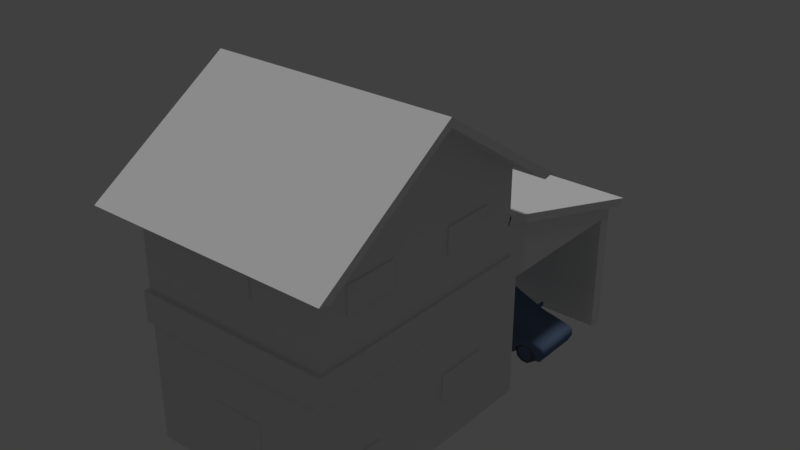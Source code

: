# Source: 37.blend  (saved by Blender 2.79.0; exported with 4.5.12 LTS)
import bpy
from mathutils import Matrix  # noqa: F401  (used for matrix-valued properties, if any)

bpy.ops.wm.read_factory_settings(use_empty=True)
scene = bpy.context.scene
scene.name = 'Scene'

# ---- collections
col_collection_1 = bpy.data.collections.new('Collection 1'); scene.collection.children.link(col_collection_1)

# ---- materials (node trees are filled in below, after node groups)
mat_material = bpy.data.materials.new('Material')
mat_material.alpha_threshold = 0.0
mat_material.use_transparent_shadow = False
mat_material.roughness = 0.5
mat_material.specular_intensity = 0.0
mat_material.line_color = (0.0, 0.0, 0.0, 1.0)
mat_material_001 = bpy.data.materials.new('Material.001')
mat_material_001.alpha_threshold = 0.0
mat_material_001.use_transparent_shadow = False
mat_material_001.roughness = 0.5
mat_lataria = bpy.data.materials.new('Lataria')
mat_lataria.alpha_threshold = 0.0
mat_lataria.use_transparent_shadow = False
mat_lataria.diffuse_color = (0.1309, 0.1915, 0.3068, 1.0)
mat_lataria.roughness = 0.5
mat_lataria.specular_intensity = 0.0
mat_pneu = bpy.data.materials.new('Pneu')
mat_pneu.alpha_threshold = 0.0
mat_pneu.use_transparent_shadow = False
mat_pneu.diffuse_color = (0.1251, 0.1093, 0.121, 1.0)
mat_pneu.roughness = 0.5
mat_pneu.specular_intensity = 0.0

# ---- material node trees

# ---- world
world_world = bpy.data.worlds.new('World'); scene.world = world_world
world_world.color = (0.05088, 0.05088, 0.05088)
world_world.use_sun_shadow = False
world_world.sun_shadow_jitter_overblur = 0.0
world_world.cycles.sampling_method = 'MANUAL'

# ---- lights
light_hemi = bpy.data.lights.new('Hemi', 'SUN')
light_hemi.transmission_factor = 0.0
light_hemi.angle = 0.1993
light_hemi.energy = 1.0
light_hemi.shadow_buffer_clip_start = 0.5
light_hemi.shadow_soft_size = 0.1
light_hemi.shadow_cascade_max_distance = 1000.0

# ---- meshes
me_cube = bpy.data.meshes.new('Cube')
me_cube.from_pydata([(6.488, 7.979, 0.0), (6.488, -7.979, 0.0), (-6.488, -7.979, 0.0), (-6.488, 7.979, 0.0), (6.488, 7.979, 16.01), (6.488, -7.979, 16.01), (-6.488, -7.979, 16.01), (-6.488, 7.979, 16.01), (6.488, 3.975, 0.0), (-6.488, 3.975, 0.0), (6.488, 3.975, 18.51), (-6.488, 3.975, 18.51), (6.488, -3.975, 0.0), (6.488, -3.975, 18.51), (-6.488, -3.975, 0.0), (-6.488, -3.975, 18.51), (6.488, 7.979, 9.064), (6.488, -7.979, 9.064), (-6.488, -7.979, 9.064), (-6.488, 7.979, 9.064), (-6.488, 3.975, 9.064), (6.488, 3.975, 9.064), (-6.488, -3.975, 9.064), (6.488, -3.975, 9.064), (0.0, 18.8, 0.0), (0.0, -7.979, 0.0), (-6.488, -7.979, 12.32), (-3.338e-06, -7.979, 16.01), (-1.431e-06, 8.909, 8.247), (-1.431e-06, 8.909, 0.0), (6.488, -7.979, 12.32), (-1.431e-06, -7.979, 9.064), (3.78e-06, 19.73, 0.0), (-6.488, 19.73, 0.0), (6.488, 19.73, 0.0), (6.488, 19.73, 9.064), (-6.488, 19.73, 9.064), (6.488, 7.979, 12.32), (3.78e-06, 19.73, 9.064), (-8.316, -8.838, 15.19), (8.137, -8.838, 15.19), (-8.316, 8.838, 15.19), (8.137, 8.838, 15.19), (-8.316, 0.0, 21.07), (8.137, 0.0, 21.07), (-8.316, 0.0, 21.62), (-8.316, -9.58, 15.34), (8.137, -9.58, 15.34), (8.137, 0.0, 21.62), (8.137, 9.58, 15.34), (-8.316, 9.58, 15.34), (6.488, 8.909, 0.0), (6.488, 8.909, 8.247), (-6.488, 8.909, 0.0), (-6.488, 8.909, 8.247), (6.488, 18.8, 0.0), (6.488, 18.8, 8.247), (-6.488, 18.8, 0.0), (-6.488, 18.8, 8.247), (-6.737, 7.847, 12.11), (6.559, 7.847, 12.11), (-6.737, 21.03, 8.408), (6.559, 21.03, 8.408), (-6.737, 21.51, 8.853), (-6.737, 8.002, 12.66), (6.559, 8.002, 12.66), (6.559, 21.51, 8.853), (0.0, 18.8, 8.247), (-6.488, 7.979, 12.32), (-6.488, 3.975, 12.32), (6.488, 3.975, 12.32), (-6.488, -3.975, 12.32), (6.488, -3.975, 12.32), (-2.271e-06, -7.979, 12.32), (1.431e-06, 7.979, 16.01), (1.431e-06, 7.979, 12.32), (-8.316, -4.79, 18.48), (8.137, -4.419, 18.13), (-6.488, 4.768e-07, 0.0), (-6.488, 0.0, 21.06), (6.488, -2.384e-07, 0.0), (6.488, -1.907e-06, 21.06), (6.488, -1.192e-06, 9.064), (-6.488, 4.768e-07, 9.064), (6.488, -1.431e-06, 12.32), (-6.488, 4.768e-07, 12.32), (-8.316, -4.419, 18.13), (6.488, -7.979, 15.81), (-6.488, -7.979, 15.81), (-6.488, 7.979, 15.81), (-6.488, -3.975, 15.81), (6.488, 3.975, 15.81), (-6.488, 3.975, 15.81), (6.488, -3.975, 15.81), (-2.804e-06, -7.979, 15.81), (6.488, 7.979, 15.81), (1.431e-06, 7.979, 15.81), (6.488, -1.669e-06, 15.81), (-6.488, 2.384e-07, 15.81), (6.488, 7.979, 6.206), (6.488, -7.979, 6.206), (-6.488, -7.979, 6.206), (-6.488, 7.979, 6.206), (6.488, 8.909, 6.206), (-6.488, 8.909, 6.206), (-6.488, 3.975, 6.206), (6.488, 3.975, 6.206), (-6.488, -3.975, 6.206), (6.488, -3.975, 6.206), (-1.431e-06, 8.909, 6.206), (-1.051e-06, -7.979, 6.206), (-6.488, 4.768e-07, 6.206), (6.488, -9.537e-07, 6.206), (3.244, -7.979, 0.0), (3.244, -7.979, 16.01), (3.244, -7.979, 9.064), (3.244, 19.73, 0.0), (3.244, 19.73, 9.064), (3.244, -7.979, 12.32), (3.244, 7.979, 16.01), (3.244, 7.979, 12.32), (-0.08925, 0.0, 21.62), (-0.08925, 9.58, 15.34), (-0.08925, -9.58, 15.34), (3.244, 7.979, 15.81), (3.244, -7.979, 15.81), (3.244, -7.979, 6.206), (-3.244, -7.979, 0.0), (-3.244, -7.979, 16.01), (-3.244, -7.979, 9.064), (-3.244, 19.73, 0.0), (-3.244, 19.73, 9.064), (-3.244, -7.979, 12.32), (-3.244, 7.979, 16.01), (-3.244, 7.979, 12.32), (-0.08925, 0.0, 21.07), (-0.08925, 8.838, 15.19), (-0.08925, -8.838, 15.19), (-3.244, 7.979, 15.81), (-3.244, -7.979, 15.81), (-3.244, -7.979, 6.206), (8.137, -4.79, 18.48), (-0.08925, -4.419, 18.13), (-0.08925, -4.79, 18.48), (8.137, 4.419, 18.13), (-8.316, 4.419, 18.13), (8.137, 4.79, 18.48), (-8.316, 4.79, 18.48), (-0.08925, 4.419, 18.13), (-0.08925, 4.79, 18.48), (-6.737, 14.44, 10.26), (6.559, 14.44, 10.26), (-6.737, 14.76, 10.76), (6.559, 14.76, 10.76), (-0.08925, 7.847, 12.11), (-0.08925, 21.03, 8.408), (-0.08925, 8.002, 12.66), (-0.08925, 21.51, 8.853), (-0.08925, 14.76, 10.76), (-0.08925, 14.44, 10.26), (-7.153e-07, 13.87, 8.247), (-6.488, 13.87, 9.064), (6.488, 13.87, 9.064), (-6.488, 13.87, 8.247), (6.488, 13.87, 8.247), (6.488, 13.87, 10.68), (-6.488, 13.87, 10.66), (-6.707, -8.23, 8.086), (-6.707, -8.23, 10.09), (-6.707, 8.076, 8.086), (-6.707, 8.076, 10.09), (6.647, -8.23, 8.086), (6.647, -8.23, 10.09), (6.647, 8.076, 8.086), (6.647, 8.076, 10.09)], [], [(92, 11, 7, 89), (98, 79, 11, 92), (88, 6, 15, 90), (97, 81, 13, 93), (112, 82, 23, 108), (101, 18, 22, 107), (111, 83, 20, 105), (17, 23, 72, 30), (105, 20, 19, 102), (140, 129, 18, 101), (140, 101, 2, 127), (126, 115, 31, 110), (129, 31, 73, 132), (115, 118, 73, 31), (95, 4, 10, 91), (87, 93, 13, 5), (100, 108, 23, 17), (139, 94, 27, 128), (125, 114, 27, 94), (56, 164, 160, 67), (131, 130, 33, 36), (60, 151, 153, 65), (104, 54, 28, 109), (117, 116, 32, 38), (36, 161, 166), (16, 162, 165, 37), (148, 136, 42, 144), (142, 135, 44, 77), (149, 146, 49, 122), (143, 141, 48, 121), (145, 43, 45, 147), (144, 42, 49, 146), (86, 39, 46, 76), (77, 44, 48, 141), (136, 41, 50, 122), (137, 40, 47, 123), (161, 36, 58, 163), (160, 164, 52, 28), (34, 35, 56, 55), (162, 16, 52, 164), (102, 19, 54, 104), (109, 28, 52, 103), (36, 33, 57, 58), (163, 160, 28, 54), (159, 155, 62, 151), (158, 153, 66, 157), (151, 62, 66, 153), (150, 59, 64, 152), (155, 61, 63, 157), (16, 37, 70, 21), (82, 84, 72, 23), (18, 26, 71, 22), (83, 85, 69, 20), (20, 69, 68, 19), (124, 95, 37, 120), (138, 96, 75, 134), (61, 150, 152, 63), (41, 145, 147, 50), (44, 144, 146, 48), (43, 145, 148, 135), (45, 121, 149, 147), (137, 142, 77, 40), (123, 47, 141, 143), (43, 86, 76, 45), (40, 77, 141, 47), (22, 71, 85, 83), (21, 70, 84, 82), (107, 22, 83, 111), (106, 21, 82, 112), (91, 10, 81, 97), (90, 15, 79, 98), (71, 90, 98, 85), (70, 91, 97, 84), (133, 74, 96, 138), (119, 4, 95, 124), (118, 125, 94, 73), (132, 73, 94, 139), (30, 72, 93, 87), (37, 95, 91, 70), (84, 97, 93, 72), (26, 88, 90, 71), (85, 98, 92, 69), (69, 92, 89, 68), (14, 107, 111, 78), (3, 102, 104, 53), (99, 0, 51, 103), (12, 108, 100, 1), (35, 34, 116, 117), (126, 110, 25, 113), (106, 8, 0, 99), (9, 105, 102, 3), (78, 111, 105, 9), (2, 101, 107, 14), (80, 112, 108, 12), (21, 106, 99, 16), (16, 99, 103, 52), (29, 109, 103, 51), (1, 100, 126, 113), (30, 87, 125, 118), (74, 119, 124, 96), (39, 86, 142, 137), (46, 123, 143, 76), (145, 41, 136, 148), (86, 43, 135, 142), (135, 148, 144, 44), (96, 124, 120, 75), (56, 67, 24, 55), (87, 5, 114, 125), (17, 30, 118, 115), (100, 17, 115, 126), (53, 104, 109, 29), (25, 110, 140, 127), (26, 132, 139, 88), (7, 133, 138, 89), (147, 149, 122, 50), (76, 143, 121, 45), (42, 136, 122, 49), (39, 137, 123, 46), (89, 138, 134, 68), (121, 48, 146, 149), (67, 58, 57, 24), (88, 139, 128, 6), (18, 129, 132, 26), (110, 31, 129, 140), (38, 32, 130, 131), (156, 65, 153, 158), (154, 159, 151, 60), (59, 150, 159, 154), (64, 156, 158, 152), (62, 155, 157, 66), (152, 158, 157, 63), (150, 61, 155, 159), (67, 160, 163, 58), (35, 162, 164, 56), (19, 161, 163, 54), (165, 162, 35), (166, 161, 19, 68), (167, 168, 170, 169), (169, 170, 174, 173), (173, 174, 172, 171), (171, 172, 168, 167), (169, 173, 171, 167), (174, 170, 168, 172), (8, 106, 112, 80)])
_uv = me_cube.uv_layers.new(name='UVMap')
_uv.uv.foreach_set('vector', [0.4325, 0.7856, 0.4325, 0.8911, 0.2768, 0.7934, 0.2768, 0.7856, 0.5844, 0.4518, 0.5844, 0.6573, 0.74, 0.5574, 0.74, 0.4518, 0.2768, 0.7864, 0.2768, 0.7943, 0.4325, 0.892, 0.4325, 0.7864, 0.5844, 0.4518, 0.5844, 0.6573, 0.74, 0.5574, 0.74, 0.4518, 0.808, 0.4518, 0.808, 0.6573, 0.5844, 0.6573, 0.5844, 0.4518, 0.2661, 0.7864, 0.2661, 0.9919, 0.4897, 0.9919, 0.4897, 0.7864, 0.808, 0.4518, 0.808, 0.6573, 0.5844, 0.6573, 0.5844, 0.4518, 0.2661, 0.7864, 0.4897, 0.7864, 0.4897, 0.9919, 0.2661, 0.9919, 0.4897, 0.7864, 0.4897, 0.9919, 0.2661, 0.9919, 0.2661, 0.7864, 0.4897, 0.7864, 0.4897, 0.9919, 0.2661, 0.9919, 0.2661, 0.7864, 0.4897, 0.9919, 0.2661, 0.9919, 0.2661, 0.7864, 0.4897, 0.7864, 0.8079, 0.4518, 0.8079, 0.6573, 0.5844, 0.6573, 0.5844, 0.4518, 0.5844, 0.4518, 0.8079, 0.4519, 0.8079, 0.6573, 0.5844, 0.6573, 0.8079, 0.4518, 0.808, 0.6573, 0.5844, 0.6573, 0.5844, 0.4518, 0.2768, 0.7864, 0.2768, 0.7943, 0.4324, 0.892, 0.4324, 0.7864, 0.2768, 0.7864, 0.4324, 0.7864, 0.4324, 0.892, 0.2768, 0.7943, 0.2661, 0.7864, 0.4897, 0.7864, 0.4897, 0.9919, 0.2661, 0.9919, 0.5844, 0.4518, 0.8079, 0.4518, 0.8079, 0.4746, 0.5844, 0.4746, 0.8079, 0.4518, 0.8079, 0.4746, 0.5844, 0.4746, 0.5844, 0.4518, 0.3025, 0.8144, 0.303, 0.9908, 0.1241, 0.9908, 0.1236, 0.8145, 0.1239, 0.9906, 0.1239, 0.8144, 0.3023, 0.8144, 0.3023, 0.9906, 0.5521, 0.7723, 0.6679, 0.7725, 0.6727, 0.7958, 0.5521, 0.7958, 0.3026, 0.8144, 0.3026, 0.9301, 0.1235, 0.9301, 0.1235, 0.8144, 0.1239, 0.9906, 0.1239, 0.8144, 0.3023, 0.8144, 0.3023, 0.9906, 0.3022, 0.8153, 0.1279, 0.8144, 0.1277, 0.8769, 0.1279, 0.8152, 0.3034, 0.8144, 0.3036, 0.8778, 0.1284, 0.9426, 0.1043, 0.9863, 0.01884, 0.9863, 0.01884, 0.8538, 0.1043, 0.8538, 0.1036, 0.9863, 0.01819, 0.9863, 0.01819, 0.8538, 0.1036, 0.8538, 0.7429, 0.9421, 0.5139, 0.9421, 0.5139, 0.7826, 0.7429, 0.7826, 0.7429, 0.7826, 0.5139, 0.7826, 0.5139, 0.9421, 0.7429, 0.9421, 0.7111, 0.7691, 0.532, 0.7707, 0.5175, 0.7927, 0.7168, 0.7927, 0.532, 0.7707, 0.7112, 0.7707, 0.7369, 0.7961, 0.5376, 0.7944, 0.532, 0.7707, 0.7112, 0.7707, 0.7369, 0.7961, 0.5376, 0.7944, 0.7312, 0.7707, 0.5521, 0.7723, 0.5376, 0.7944, 0.7369, 0.7944, 0.5521, 0.7723, 0.7063, 0.7723, 0.7063, 0.7961, 0.5521, 0.7961, 0.5521, 0.7723, 0.7063, 0.7723, 0.7063, 0.7961, 0.5521, 0.7961, 0.1235, 0.9768, 0.1235, 0.8144, 0.1554, 0.8402, 0.1554, 0.9768, 0.1236, 0.8145, 0.3025, 0.8144, 0.3031, 0.9908, 0.1241, 0.9908, 0.1636, 0.8675, 0.1636, 0.9896, 0.1272, 0.9741, 0.1272, 0.8675, 0.1599, 0.8144, 0.1599, 0.9777, 0.1279, 0.9519, 0.1279, 0.8144, 0.1599, 0.8144, 0.1599, 0.8936, 0.1235, 0.8709, 0.1235, 0.8144, 0.3026, 0.8144, 0.3026, 0.9301, 0.1235, 0.9301, 0.1235, 0.8144, 0.1235, 0.9435, 0.1235, 0.8144, 0.1599, 0.8144, 0.1599, 0.9209, 0.1236, 0.8145, 0.3025, 0.8144, 0.303, 0.9908, 0.1241, 0.9908, 0.1043, 0.9863, 0.01884, 0.9863, 0.01884, 0.8538, 0.1043, 0.8538, 0.7429, 0.9421, 0.5139, 0.9421, 0.5139, 0.7826, 0.7429, 0.7826, 0.5473, 0.7725, 0.6631, 0.7727, 0.6727, 0.7958, 0.5521, 0.7958, 0.6679, 0.7725, 0.5521, 0.7723, 0.5521, 0.7958, 0.6727, 0.7958, 0.6624, 0.7961, 0.5521, 0.7961, 0.5521, 0.7723, 0.6624, 0.7723, 0.2661, 0.7864, 0.2661, 0.9919, 0.4897, 0.9919, 0.4897, 0.7864, 0.808, 0.4518, 0.808, 0.6573, 0.5844, 0.6573, 0.5844, 0.4518, 0.2661, 0.7864, 0.2661, 0.9919, 0.4897, 0.9919, 0.4897, 0.7864, 0.808, 0.4518, 0.808, 0.6573, 0.5844, 0.6573, 0.5844, 0.4518, 0.4897, 0.7864, 0.4897, 0.9919, 0.2661, 0.9919, 0.2661, 0.7864, 0.4897, 0.9919, 0.2661, 0.9919, 0.2661, 0.7864, 0.4897, 0.7864, 0.8079, 0.6573, 0.5844, 0.6573, 0.5844, 0.4518, 0.8079, 0.4518, 0.6631, 0.7727, 0.5473, 0.7727, 0.5521, 0.7961, 0.6727, 0.7958, 0.711, 0.7708, 0.5319, 0.7724, 0.5376, 0.7961, 0.7369, 0.7961, 0.5521, 0.7723, 0.7312, 0.7707, 0.7369, 0.7944, 0.5376, 0.7944, 0.1043, 0.9863, 0.01884, 0.9863, 0.01884, 0.8538, 0.1043, 0.8538, 0.7429, 0.9421, 0.5139, 0.9421, 0.5139, 0.7826, 0.7429, 0.7826, 0.1036, 0.9863, 0.01819, 0.9863, 0.01819, 0.8538, 0.1036, 0.8538, 0.7429, 0.7826, 0.5139, 0.7826, 0.5139, 0.9421, 0.7429, 0.9421, 0.532, 0.7707, 0.7111, 0.7691, 0.7168, 0.7927, 0.5175, 0.7927, 0.711, 0.7708, 0.5319, 0.7724, 0.5376, 0.7961, 0.7369, 0.7961, 0.808, 0.4518, 0.808, 0.6573, 0.5844, 0.6573, 0.5844, 0.4518, 0.808, 0.4518, 0.808, 0.6573, 0.5844, 0.6573, 0.5844, 0.4518, 0.808, 0.4518, 0.808, 0.6573, 0.5844, 0.6573, 0.5844, 0.4518, 0.808, 0.4518, 0.808, 0.6573, 0.5844, 0.6573, 0.5844, 0.4518, 0.74, 0.4519, 0.74, 0.5574, 0.5843, 0.6573, 0.5844, 0.4518, 0.74, 0.4518, 0.74, 0.5574, 0.5844, 0.6573, 0.5844, 0.4518, 0.808, 0.4518, 0.8079, 0.6573, 0.5844, 0.6573, 0.5844, 0.4518, 0.808, 0.4518, 0.808, 0.6573, 0.5844, 0.6573, 0.5844, 0.4518, 0.8079, 0.4746, 0.5844, 0.4746, 0.5844, 0.4518, 0.8079, 0.4518, 0.4897, 0.8092, 0.2661, 0.8092, 0.2661, 0.7864, 0.4897, 0.7864, 0.8079, 0.4518, 0.8079, 0.6573, 0.5844, 0.6573, 0.5844, 0.4518, 0.5844, 0.4518, 0.8079, 0.4518, 0.8079, 0.6573, 0.5844, 0.6573, 0.2661, 0.7864, 0.4897, 0.7864, 0.4897, 0.9919, 0.2661, 0.9919, 0.2661, 0.7864, 0.2661, 0.9919, 0.4897, 0.9919, 0.4897, 0.7864, 0.808, 0.4518, 0.808, 0.6573, 0.5844, 0.6573, 0.5844, 0.4518, 0.2661, 0.7864, 0.2661, 0.9919, 0.4897, 0.9919, 0.4897, 0.7864, 0.808, 0.4518, 0.8079, 0.6573, 0.5844, 0.6573, 0.5844, 0.4518, 0.4897, 0.7864, 0.4897, 0.9919, 0.2661, 0.9919, 0.2661, 0.7864, 0.808, 0.4518, 0.808, 0.6573, 0.5844, 0.6573, 0.5844, 0.4518, 0.1599, 0.8144, 0.1599, 0.9002, 0.1235, 0.9002, 0.1235, 0.8144, 0.1272, 0.9533, 0.1272, 0.8675, 0.1636, 0.8675, 0.1636, 0.9533, 0.4897, 0.7864, 0.4897, 0.9919, 0.2661, 0.9919, 0.2661, 0.7864, 0.1239, 0.9906, 0.1239, 0.8144, 0.3022, 0.8144, 0.3023, 0.9906, 0.8079, 0.6573, 0.5844, 0.6573, 0.5844, 0.4518, 0.8079, 0.4518, 0.4897, 0.9919, 0.4897, 0.7864, 0.2661, 0.7864, 0.2661, 0.9919, 0.4897, 0.7864, 0.4897, 0.9919, 0.2661, 0.9919, 0.2661, 0.7864, 0.808, 0.4518, 0.808, 0.6573, 0.5844, 0.6573, 0.5844, 0.4518, 0.2661, 0.7864, 0.2661, 0.9919, 0.4897, 0.9919, 0.4897, 0.7864, 0.808, 0.4518, 0.808, 0.6573, 0.5844, 0.6573, 0.5844, 0.4518, 0.4897, 0.9919, 0.4897, 0.7864, 0.2661, 0.7864, 0.2661, 0.9919, 0.1272, 0.9467, 0.1272, 0.8675, 0.1636, 0.8675, 0.1636, 0.9241, 0.3026, 0.8144, 0.3026, 0.9908, 0.1234, 0.9908, 0.1234, 0.8144, 0.2661, 0.7864, 0.2661, 0.9919, 0.4897, 0.9919, 0.4897, 0.7864, 0.2661, 0.7864, 0.2661, 0.9919, 0.4897, 0.9919, 0.4897, 0.7864, 0.8079, 0.4746, 0.5844, 0.4746, 0.5844, 0.4518, 0.8079, 0.4518, 0.1036, 0.9863, 0.01819, 0.9863, 0.01819, 0.8538, 0.1036, 0.8538, 0.7429, 0.7826, 0.5139, 0.7826, 0.5139, 0.9421, 0.7429, 0.9421, 0.1036, 0.9863, 0.01819, 0.9863, 0.01819, 0.8538, 0.1036, 0.8538, 0.1043, 0.9863, 0.01884, 0.9863, 0.01884, 0.8538, 0.1043, 0.8538, 0.1036, 0.9863, 0.01819, 0.9863, 0.01819, 0.8538, 0.1036, 0.8538, 0.8079, 0.6573, 0.5844, 0.6573, 0.5844, 0.4518, 0.8079, 0.4518, 0.3028, 0.9906, 0.1239, 0.9906, 0.1235, 0.8144, 0.3025, 0.8144, 0.2661, 0.7864, 0.2661, 0.8092, 0.4897, 0.8092, 0.4897, 0.7864, 0.2661, 0.7864, 0.2661, 0.9919, 0.4897, 0.9919, 0.4897, 0.7864, 0.2661, 0.7864, 0.2661, 0.9919, 0.4897, 0.9919, 0.4897, 0.7864, 0.3026, 0.8144, 0.3026, 0.9908, 0.1234, 0.9908, 0.1234, 0.8144, 0.8079, 0.4518, 0.8079, 0.6573, 0.5844, 0.6573, 0.5844, 0.4518, 0.2661, 0.7864, 0.4897, 0.7864, 0.4897, 0.9919, 0.2661, 0.9919, 0.2661, 0.8092, 0.4897, 0.8092, 0.4897, 0.7864, 0.2661, 0.7864, 0.7429, 0.9421, 0.5139, 0.9421, 0.5139, 0.7826, 0.7429, 0.7826, 0.7429, 0.7826, 0.5139, 0.7826, 0.5139, 0.9421, 0.7429, 0.9421, 0.5521, 0.7723, 0.7063, 0.7723, 0.7063, 0.7961, 0.5521, 0.7961, 0.5521, 0.7723, 0.7063, 0.7723, 0.7063, 0.7961, 0.5521, 0.7961, 0.2661, 0.9919, 0.4897, 0.9919, 0.4897, 0.7864, 0.2661, 0.7864, 0.7429, 0.9421, 0.5139, 0.9421, 0.5139, 0.7826, 0.7429, 0.7826, 0.3028, 0.9906, 0.1239, 0.9906, 0.1235, 0.8144, 0.3025, 0.8144, 0.2661, 0.7864, 0.4897, 0.7864, 0.4897, 0.8092, 0.2661, 0.8092, 0.2661, 0.7864, 0.4897, 0.7865, 0.4897, 0.9919, 0.2661, 0.9919, 0.8079, 0.4518, 0.8079, 0.6573, 0.5844, 0.6573, 0.5844, 0.4518, 0.1239, 0.9906, 0.1239, 0.8144, 0.3023, 0.8144, 0.3023, 0.9906, 0.7429, 0.9421, 0.5139, 0.9421, 0.5139, 0.7826, 0.7429, 0.7826, 0.1043, 0.9863, 0.01884, 0.9863, 0.01884, 0.8538, 0.1043, 0.8538, 0.1043, 0.9863, 0.01884, 0.9863, 0.01884, 0.8538, 0.1043, 0.8538, 0.7429, 0.9421, 0.5139, 0.9421, 0.5139, 0.7826, 0.7429, 0.7826, 0.6624, 0.7961, 0.5521, 0.7961, 0.5521, 0.7723, 0.6624, 0.7723, 0.7429, 0.9421, 0.5139, 0.9421, 0.5139, 0.7826, 0.7429, 0.7826, 0.1043, 0.9863, 0.01884, 0.9863, 0.01884, 0.8538, 0.1043, 0.8538, 0.3025, 0.8144, 0.303, 0.9908, 0.1241, 0.9908, 0.1236, 0.8145, 0.1599, 0.8153, 0.1599, 0.9777, 0.1279, 0.9777, 0.1279, 0.8411, 0.1235, 0.9777, 0.1235, 0.8144, 0.1554, 0.8144, 0.1554, 0.9519, 0.1279, 0.8777, 0.1279, 0.8144, 0.3022, 0.8144, 0.3034, 0.8769, 0.3034, 0.8144, 0.1279, 0.8144, 0.1279, 0.9418, 0.1748, 0.8599, 0.1748, 0.8447, 0.2984, 0.8447, 0.2984, 0.8599, 0.1748, 0.8599, 0.1748, 0.8447, 0.2761, 0.8447, 0.2761, 0.8599, 0.2984, 0.8447, 0.2984, 0.8599, 0.1748, 0.8599, 0.1748, 0.8447, 0.2761, 0.8447, 0.2761, 0.8599, 0.1748, 0.8599, 0.1748, 0.8447, 0.2984, 0.8447, 0.2984, 0.946, 0.1748, 0.946, 0.1748, 0.8447, 0.2984, 0.8447, 0.2984, 0.946, 0.1748, 0.946, 0.1748, 0.8447, 0.808, 0.4518, 0.808, 0.6573, 0.5844, 0.6573, 0.5844, 0.4518])
me_cube.materials.append(mat_material)
me_cube.use_remesh_preserve_volume = False
me_cube.use_remesh_preserve_attributes = False
me_cube.use_mirror_vertex_groups = False
me_cube.update()
me_cube_002 = bpy.data.meshes.new('Cube.002')
me_cube_002.from_pydata([(88.16, -3.695, -0.811), (88.16, -3.695, 0.9982), (88.16, -2.003, -0.811), (88.16, -2.003, 0.9982), (86.16, -3.695, -0.811), (86.16, -3.695, 0.9982), (86.16, -2.003, -0.811), (86.16, -2.003, 0.9982), (87.49, -10.25, 0.7597), (87.49, -10.25, 1.569), (87.49, -7.667, 0.7597), (87.49, -7.667, 1.569), (85.95, -10.25, 0.7597), (85.95, -10.25, 1.569), (85.95, -7.667, 0.7597), (85.95, -7.667, 1.569), (87.49, -10.43, 5.204), (87.49, -10.43, 6.014), (87.49, -7.853, 5.204), (87.49, -7.853, 6.014), (85.95, -10.43, 5.204), (85.95, -10.43, 6.014), (85.95, -7.853, 5.204), (85.95, -7.853, 6.014), (87.49, -4.552, 5.204), (87.49, -4.552, 6.014), (87.49, -1.972, 5.204), (87.49, -1.972, 6.014), (85.95, -4.552, 5.204), (85.95, -4.552, 6.014), (85.95, -1.972, 5.204), (85.95, -1.972, 6.014), (159.3, -0.5841, 5.204), (159.3, -0.5841, 6.014), (128.2, -0.5841, 5.204), (128.2, -0.5841, 6.014), (159.3, -0.4567, 5.204), (159.3, -0.4567, 6.014), (128.2, -0.4567, 5.204), (128.2, -0.4567, 6.014), (159.3, -0.6392, 0.7469), (159.3, -0.6392, 1.556), (128.2, -0.6392, 0.7469), (128.2, -0.6392, 1.556), (159.3, -0.5119, 0.7469), (159.3, -0.5119, 1.556), (128.2, -0.5119, 0.7469), (128.2, -0.5119, 1.556), (169.7, -12.14, 5.267), (169.7, -12.14, 6.076), (138.6, -12.14, 5.267), (138.6, -12.14, 6.076), (169.7, -12.27, 5.267), (169.7, -12.27, 6.076), (138.6, -12.27, 5.267), (138.6, -12.27, 6.076), (190.1, -12.82, -0.8219), (190.1, -12.82, 0.9873), (169.7, -12.82, -0.8219), (169.7, -12.82, 0.9873), (190.1, -12.99, -0.8219), (190.1, -12.99, 0.9873), (169.7, -12.99, -0.8219), (169.7, -12.99, 0.9873)], [], [(10, 14, 15, 11), (2, 6, 7, 3), (6, 4, 5, 7), (4, 0, 1, 5), (7, 5, 1, 3), (14, 12, 13, 15), (12, 8, 9, 13), (10, 8, 12, 14), (15, 13, 9, 11), (18, 22, 23, 19), (22, 20, 21, 23), (20, 16, 17, 21), (18, 16, 20, 22), (23, 21, 17, 19), (26, 30, 31, 27), (30, 28, 29, 31), (28, 24, 25, 29), (26, 24, 28, 30), (31, 29, 25, 27), (34, 35, 39, 38), (38, 39, 37, 36), (36, 37, 33, 32), (34, 38, 36, 32), (39, 35, 33, 37), (42, 43, 47, 46), (46, 47, 45, 44), (44, 45, 41, 40), (42, 46, 44, 40), (47, 43, 41, 45), (50, 54, 55, 51), (54, 52, 53, 55), (52, 48, 49, 53), (50, 48, 52, 54), (55, 53, 49, 51), (58, 62, 63, 59), (62, 60, 61, 63), (60, 56, 57, 61), (63, 61, 57, 59)])
_uv = me_cube_002.uv_layers.new(name='UVMap')
_uv.uv.foreach_set('vector', [0.02109, 0.5436, 0.406, 0.5436, 0.406, 0.5202, 0.02109, 0.5202, 0.8215, 0.6589, 0.9951, 0.6589, 0.9951, 0.6422, 0.8215, 0.6422, 0.9906, 0.3058, 0.8268, 0.3058, 0.8268, 0.6263, 0.9906, 0.6263, 0.9951, 0.6422, 0.8215, 0.6422, 0.8215, 0.6589, 0.9951, 0.6589, 0.9951, 0.6589, 0.9951, 0.6422, 0.8215, 0.6422, 0.8215, 0.6589, 0.4096, 0.289, 0.02373, 0.289, 0.02373, 0.5005, 0.4096, 0.5005, 0.406, 0.5202, 0.02109, 0.5202, 0.02109, 0.5436, 0.406, 0.5436, 0.406, 0.5202, 0.02109, 0.5202, 0.02109, 0.5436, 0.406, 0.5436, 0.406, 0.5202, 0.02109, 0.5202, 0.02109, 0.5436, 0.406, 0.5436, 0.02109, 0.5436, 0.406, 0.5436, 0.406, 0.5202, 0.02109, 0.5202, 0.4096, 0.289, 0.02373, 0.289, 0.02373, 0.5005, 0.4096, 0.5005, 0.406, 0.5202, 0.02109, 0.5202, 0.02109, 0.5436, 0.406, 0.5436, 0.406, 0.5202, 0.02109, 0.5202, 0.02109, 0.5436, 0.406, 0.5436, 0.406, 0.5202, 0.02109, 0.5202, 0.02109, 0.5436, 0.406, 0.5436, 0.02109, 0.5436, 0.406, 0.5436, 0.406, 0.5202, 0.02109, 0.5202, 0.4096, 0.289, 0.02373, 0.289, 0.02373, 0.5005, 0.4096, 0.5005, 0.406, 0.5202, 0.02109, 0.5202, 0.02109, 0.5436, 0.406, 0.5436, 0.406, 0.5202, 0.02109, 0.5202, 0.02109, 0.5436, 0.406, 0.5436, 0.406, 0.5202, 0.02109, 0.5202, 0.02109, 0.5436, 0.406, 0.5436, 0.02109, 0.5436, 0.02109, 0.5202, 0.406, 0.5202, 0.406, 0.5436, 0.4096, 0.289, 0.4096, 0.5005, 0.02373, 0.5005, 0.02373, 0.289, 0.406, 0.5202, 0.406, 0.5436, 0.02109, 0.5436, 0.02109, 0.5202, 0.406, 0.5202, 0.406, 0.5436, 0.02109, 0.5436, 0.02109, 0.5202, 0.406, 0.5202, 0.406, 0.5436, 0.02109, 0.5436, 0.02109, 0.5202, 0.02109, 0.5436, 0.02109, 0.5202, 0.406, 0.5202, 0.406, 0.5436, 0.4096, 0.289, 0.4096, 0.5005, 0.02373, 0.5005, 0.02373, 0.289, 0.406, 0.5202, 0.406, 0.5436, 0.02109, 0.5436, 0.02109, 0.5202, 0.406, 0.5202, 0.406, 0.5436, 0.02109, 0.5436, 0.02109, 0.5202, 0.406, 0.5202, 0.406, 0.5436, 0.02109, 0.5436, 0.02109, 0.5202, 0.02109, 0.5436, 0.406, 0.5436, 0.406, 0.5202, 0.02109, 0.5202, 0.4096, 0.289, 0.02373, 0.289, 0.02373, 0.5005, 0.4096, 0.5005, 0.406, 0.5202, 0.02109, 0.5202, 0.02109, 0.5436, 0.406, 0.5436, 0.406, 0.5202, 0.02109, 0.5202, 0.02109, 0.5436, 0.406, 0.5436, 0.406, 0.5202, 0.02109, 0.5202, 0.02109, 0.5436, 0.406, 0.5436, 0.8215, 0.6589, 0.9951, 0.6589, 0.9951, 0.6422, 0.8215, 0.6422, 0.9906, 0.3058, 0.8268, 0.3058, 0.8268, 0.6263, 0.9906, 0.6263, 0.9951, 0.6422, 0.8215, 0.6422, 0.8215, 0.6589, 0.9951, 0.6589, 0.9951, 0.6589, 0.9951, 0.6422, 0.8215, 0.6422, 0.8215, 0.6589])
me_cube_002.materials.append(mat_material_001)
me_cube_002.use_remesh_preserve_volume = False
me_cube_002.use_remesh_preserve_attributes = False
me_cube_002.use_mirror_vertex_groups = False
me_cube_002.update()
me_cube_001 = bpy.data.meshes.new('Cube.001')
me_cube_001.from_pydata([(0.000976, -2.65, 0.5505), (0.000976, -2.315, 3.527), (0.000976, 0.07416, 0.5505), (0.000976, -4.827, 0.6691), (0.000976, -4.629, 2.257), (0.000976, 4.962, 1.781), (-1.46, -4.827, 0.6691), (-1.46, -4.629, 2.257), (-1.46, 4.962, 1.781), (0.000976, 2.798, 0.5505), (0.000976, 2.773, 2.24), (-1.46, 2.798, 0.5505), (-1.46, 2.773, 2.24), (0.000976, -4.435, 0.5505), (-1.46, -3.574, 2.588), (0.000976, -3.574, 2.588), (-1.46, -4.435, 0.5505), (0.000976, 0.8112, 3.353), (-1.197, 0.8112, 3.353), (0.000976, -4.93, 1.576), (0.000976, 5.145, 1.593), (-1.46, 5.145, 1.576), (-1.46, -4.93, 1.576), (-1.46, 2.798, 1.576), (-1.46, -4.435, 1.576), (0.000976, 4.106, 1.952), (-1.46, 4.886, 0.5978), (0.000976, 4.886, 0.5978), (-1.46, 4.106, 1.952), (-1.46, 4.581, 1.576), (-1.46, -2.65, 0.5505), (-1.46, -2.65, 2.64), (-1.197, -2.315, 3.527), (-1.46, -2.65, 1.576), (-0.9086, -2.808, 0.7642), (-0.9086, -2.948, 1.195), (-0.9086, -3.314, 1.46), (-0.9086, -3.766, 1.46), (-0.9086, -4.132, 1.195), (-0.9086, -4.272, 0.7642), (-0.9086, -4.132, 0.3339), (-0.9086, -3.766, 0.06795), (-0.9086, -3.314, 0.06795), (-0.9086, -2.948, 0.3339), (-1.395, -2.948, 1.195), (-1.395, -2.808, 0.7642), (-1.395, -3.314, 1.46), (-1.395, -3.766, 1.46), (-1.395, -4.132, 1.195), (-1.395, -4.272, 0.7642), (-1.395, -4.132, 0.3339), (-1.395, -3.766, 0.06795), (-1.395, -3.314, 0.06795), (-1.395, -2.948, 0.3339), (-1.419, -3.13, 1.062), (-1.419, -3.033, 0.7642), (-1.419, -3.383, 1.246), (-1.419, -3.697, 1.246), (-1.419, -3.95, 1.062), (-1.419, -4.047, 0.7642), (-1.419, -3.95, 0.4663), (-1.419, -3.697, 0.2821), (-1.419, -3.383, 0.2821), (-1.419, -3.13, 0.4663), (-1.152, -4.189, 1.235), (-1.152, -3.788, 1.527), (-1.152, -4.342, 0.7642), (-1.152, -4.189, 0.293), (-1.152, -3.788, 0.001751), (-1.152, -3.292, 0.001751), (-1.152, -2.891, 1.235), (-1.152, -2.738, 0.7642), (-1.152, -2.891, 0.293), (-1.152, -3.292, 1.527), (-1.338, -3.239, 0.5455), (-1.338, -3.425, 0.4104), (-1.338, -3.655, 0.4104), (-1.338, -3.841, 0.5455), (-1.338, -3.912, 0.7642), (-1.338, -3.841, 0.9829), (-1.338, -3.655, 1.118), (-1.338, -3.425, 1.118), (-1.338, -3.168, 0.7642), (-1.338, -3.239, 0.9829), (-1.338, -3.54, 0.7642), (-1.46, 0.07416, 0.5505), (0.000976, -0.6521, 3.574), (-1.46, 0.07416, 2.511), (-1.197, -0.6521, 3.574), (-1.46, 0.07416, 1.576), (-1.46, -3.287, 1.338), (-1.46, -2.714, 0.5505), (-1.46, -2.873, 1.037), (-1.46, -4.371, 0.5505), (-1.46, -3.799, 1.338), (-1.46, -4.213, 1.037), (-1.46, 3.939, 1.338), (-1.46, 4.512, 0.5505), (-1.46, 4.354, 1.037), (-1.46, 2.855, 0.5505), (-1.46, 3.427, 1.338), (-1.46, 3.013, 1.037), (0.000976, 5.171, 1.144), (-1.46, 5.171, 1.144), (-1.46, 4.581, 1.063), (-1.46, 4.433, 0.7939), (-1.46, -4.894, 1.089), (-1.46, -4.435, 1.063), (0.000976, -4.894, 1.089), (-1.46, -4.292, 0.7939), (0.0009759, 4.354, 1.037), (0.0009759, 2.855, 0.5505), (0.0009759, 3.939, 1.338), (0.0009759, 4.512, 0.5505), (0.0009759, 3.427, 1.338), (0.0009759, 4.433, 0.7939), (0.0009759, 3.013, 1.037), (0.0009759, -4.213, 1.037), (0.0009759, -2.714, 0.5505), (0.0009759, -3.799, 1.338), (0.0009759, -4.292, 0.7939), (0.0009759, -3.287, 1.338), (0.0009759, -4.371, 0.5505), (0.0009759, -2.873, 1.037), (-1.357, 2.362, 2.213), (-1.357, 2.362, 2.314), (-1.357, 2.49, 2.213), (-1.357, 2.49, 2.314), (-1.516, 2.373, 2.2), (-1.524, 2.37, 2.424), (-1.498, 2.49, 2.2), (-1.524, 2.482, 2.424), (-1.901, 2.482, 2.424), (-1.927, 2.49, 2.2), (-1.909, 2.373, 2.2), (-1.901, 2.37, 2.424), (-1.357, 2.362, 2.264), (-1.357, 2.49, 2.264), (-1.498, 2.49, 2.32), (-1.498, 2.362, 2.32), (-1.927, 2.49, 2.32), (-1.927, 2.362, 2.32), (-1.713, 2.42, 2.441), (-1.713, 2.548, 2.441), (-1.713, 2.548, 2.176), (-1.713, 2.42, 2.176), (-1.713, 2.434, 2.32), (-1.713, 2.548, 2.32), (-1.469, 2.49, 2.2), (-1.483, 2.484, 2.371), (-1.469, 2.362, 2.2), (-1.483, 2.368, 2.371), (-1.469, 2.362, 2.309), (-1.469, 2.49, 2.309), (-0.9086, -3.54, 0.7642), (-0.9086, 4.42, 0.7642), (-0.9086, 4.28, 1.195), (-0.9086, 3.914, 1.46), (-0.9086, 3.462, 1.46), (-0.9086, 3.096, 1.195), (-0.9086, 2.956, 0.7642), (-0.9086, 3.096, 0.3339), (-0.9086, 3.462, 0.06795), (-0.9086, 3.914, 0.06795), (-0.9086, 4.28, 0.3339), (-1.395, 4.28, 1.195), (-1.395, 4.42, 0.7642), (-1.395, 3.914, 1.46), (-1.395, 3.462, 1.46), (-1.395, 3.096, 1.195), (-1.395, 2.956, 0.7642), (-1.395, 3.096, 0.3339), (-1.395, 3.462, 0.06795), (-1.395, 3.914, 0.06795), (-1.395, 4.28, 0.3339), (-1.419, 4.098, 1.062), (-1.419, 4.195, 0.7642), (-1.419, 3.845, 1.246), (-1.419, 3.531, 1.246), (-1.419, 3.278, 1.062), (-1.419, 3.181, 0.7642), (-1.419, 3.278, 0.4663), (-1.419, 3.531, 0.2821), (-1.419, 3.845, 0.2821), (-1.419, 4.098, 0.4663), (-1.152, 3.039, 1.235), (-1.152, 3.44, 1.527), (-1.152, 2.886, 0.7642), (-1.152, 3.039, 0.293), (-1.152, 3.44, 0.001751), (-1.152, 3.936, 0.001751), (-1.152, 4.337, 1.235), (-1.152, 4.49, 0.7642), (-1.152, 4.337, 0.293), (-1.152, 3.936, 1.527), (-1.338, 3.989, 0.5455), (-1.338, 3.803, 0.4104), (-1.338, 3.573, 0.4104), (-1.338, 3.387, 0.5455), (-1.338, 3.316, 0.7642), (-1.338, 3.387, 0.9829), (-1.338, 3.573, 1.118), (-1.338, 3.803, 1.118), (-1.338, 4.06, 0.7642), (-1.338, 3.989, 0.9829), (-1.338, 3.688, 0.7642), (-0.9086, 3.688, 0.7642), (1.462, -4.827, 0.6691), (1.462, -4.629, 2.257), (1.462, 4.962, 1.781), (1.462, 2.798, 0.5505), (1.462, 2.773, 2.24), (1.462, -3.574, 2.588), (1.462, -4.435, 0.5505), (1.199, 0.8112, 3.353), (1.462, 5.145, 1.576), (1.462, -4.93, 1.576), (1.462, 2.798, 1.576), (1.462, -4.435, 1.576), (1.462, 4.886, 0.5978), (1.462, 4.106, 1.952), (1.462, 4.581, 1.576), (1.462, -2.65, 0.5505), (1.462, -2.65, 2.64), (1.199, -2.315, 3.527), (1.462, -2.65, 1.576), (0.9105, -2.808, 0.7642), (0.9105, -2.948, 1.195), (0.9105, -3.314, 1.46), (0.9105, -3.766, 1.46), (0.9105, -4.132, 1.195), (0.9105, -4.272, 0.7642), (0.9105, -4.132, 0.3339), (0.9105, -3.766, 0.06795), (0.9105, -3.314, 0.06795), (0.9105, -2.948, 0.3339), (1.397, -2.948, 1.195), (1.397, -2.808, 0.7642), (1.397, -3.314, 1.46), (1.397, -3.766, 1.46), (1.397, -4.132, 1.195), (1.397, -4.272, 0.7642), (1.397, -4.132, 0.3339), (1.397, -3.766, 0.06795), (1.397, -3.314, 0.06795), (1.397, -2.948, 0.3339), (1.421, -3.13, 1.062), (1.421, -3.033, 0.7642), (1.421, -3.383, 1.246), (1.421, -3.697, 1.246), (1.421, -3.95, 1.062), (1.421, -4.047, 0.7642), (1.421, -3.95, 0.4663), (1.421, -3.697, 0.2821), (1.421, -3.383, 0.2821), (1.421, -3.13, 0.4663), (1.154, -4.189, 1.235), (1.154, -3.788, 1.527), (1.154, -4.342, 0.7642), (1.154, -4.189, 0.293), (1.154, -3.788, 0.001751), (1.154, -3.292, 0.001751), (1.154, -2.891, 1.235), (1.154, -2.738, 0.7642), (1.154, -2.891, 0.293), (1.154, -3.292, 1.527), (1.34, -3.239, 0.5455), (1.34, -3.425, 0.4104), (1.34, -3.655, 0.4104), (1.34, -3.841, 0.5455), (1.34, -3.912, 0.7642), (1.34, -3.841, 0.9829), (1.34, -3.655, 1.118), (1.34, -3.425, 1.118), (1.34, -3.168, 0.7642), (1.34, -3.239, 0.9829), (1.34, -3.54, 0.7642), (1.462, 0.07416, 0.5505), (1.462, 0.07416, 2.511), (1.199, -0.6521, 3.574), (1.462, 0.07416, 1.576), (1.462, -3.287, 1.338), (1.462, -2.714, 0.5505), (1.462, -2.873, 1.037), (1.462, -4.371, 0.5505), (1.462, -3.799, 1.338), (1.462, -4.213, 1.037), (1.462, 3.939, 1.338), (1.462, 4.512, 0.5505), (1.462, 4.354, 1.037), (1.462, 2.855, 0.5505), (1.462, 3.427, 1.338), (1.462, 3.013, 1.037), (1.462, 5.171, 1.144), (1.462, 4.581, 1.063), (1.462, 4.433, 0.7939), (1.462, -4.894, 1.089), (1.462, -4.435, 1.063), (1.462, -4.292, 0.7939), (1.359, 2.362, 2.213), (1.359, 2.362, 2.314), (1.359, 2.49, 2.213), (1.359, 2.49, 2.314), (1.518, 2.373, 2.2), (1.526, 2.37, 2.424), (1.5, 2.49, 2.2), (1.526, 2.482, 2.424), (1.903, 2.482, 2.424), (1.929, 2.49, 2.2), (1.911, 2.373, 2.2), (1.903, 2.37, 2.424), (1.359, 2.362, 2.264), (1.359, 2.49, 2.264), (1.5, 2.49, 2.32), (1.5, 2.362, 2.32), (1.929, 2.49, 2.32), (1.929, 2.362, 2.32), (1.715, 2.42, 2.441), (1.715, 2.548, 2.441), (1.715, 2.548, 2.176), (1.715, 2.42, 2.176), (1.715, 2.434, 2.32), (1.715, 2.548, 2.32), (1.471, 2.49, 2.2), (1.485, 2.484, 2.371), (1.471, 2.362, 2.2), (1.485, 2.368, 2.371), (1.471, 2.362, 2.309), (1.471, 2.49, 2.309), (0.9105, -3.54, 0.7642), (0.9105, 4.42, 0.7642), (0.9105, 4.28, 1.195), (0.9105, 3.914, 1.46), (0.9105, 3.462, 1.46), (0.9105, 3.096, 1.195), (0.9105, 2.956, 0.7642), (0.9105, 3.096, 0.3339), (0.9105, 3.462, 0.06795), (0.9105, 3.914, 0.06795), (0.9105, 4.28, 0.3339), (1.397, 4.28, 1.195), (1.397, 4.42, 0.7642), (1.397, 3.914, 1.46), (1.397, 3.462, 1.46), (1.397, 3.096, 1.195), (1.397, 2.956, 0.7642), (1.397, 3.096, 0.3339), (1.397, 3.462, 0.06795), (1.397, 3.914, 0.06795), (1.397, 4.28, 0.3339), (1.421, 4.098, 1.062), (1.421, 4.195, 0.7642), (1.421, 3.845, 1.246), (1.421, 3.531, 1.246), (1.421, 3.278, 1.062), (1.421, 3.181, 0.7642), (1.421, 3.278, 0.4663), (1.421, 3.531, 0.2821), (1.421, 3.845, 0.2821), (1.421, 4.098, 0.4663), (1.154, 3.039, 1.235), (1.154, 3.44, 1.527), (1.154, 2.886, 0.7642), (1.154, 3.039, 0.293), (1.154, 3.44, 0.001751), (1.154, 3.936, 0.001751), (1.154, 4.337, 1.235), (1.154, 4.49, 0.7642), (1.154, 4.337, 0.293), (1.154, 3.936, 1.527), (1.34, 3.989, 0.5455), (1.34, 3.803, 0.4104), (1.34, 3.573, 0.4104), (1.34, 3.387, 0.5455), (1.34, 3.316, 0.7642), (1.34, 3.387, 0.9829), (1.34, 3.573, 1.118), (1.34, 3.803, 1.118), (1.34, 4.06, 0.7642), (1.34, 3.989, 0.9829), (1.34, 3.688, 0.7642), (0.9105, 3.688, 0.7642)], [], [(18, 88, 86, 17), (102, 103, 21, 20), (20, 21, 8, 5), (24, 22, 7, 14), (22, 19, 4, 7), (13, 3, 6, 16), (14, 7, 4, 15), (29, 23, 12, 28), (87, 88, 18, 12), (33, 24, 14, 31), (28, 12, 10, 25), (12, 18, 17, 10), (107, 106, 22, 24), (106, 108, 19, 22), (103, 104, 29, 21), (21, 29, 28, 8), (85, 30, 33, 89), (8, 28, 25, 5), (89, 33, 31, 87), (2, 0, 30, 85), (14, 32, 31), (88, 32, 1, 86), (34, 35, 154), (43, 34, 154), (50, 60, 61, 51), (47, 57, 58, 48), (45, 55, 54, 44), (51, 61, 62, 52), (48, 58, 59, 49), (44, 54, 56, 46), (52, 62, 63, 53), (49, 59, 60, 50), (46, 56, 57, 47), (53, 63, 55, 45), (65, 47, 48, 64), (63, 74, 82, 55), (56, 81, 80, 57), (64, 48, 49, 66), (59, 78, 77, 60), (62, 75, 74, 63), (66, 49, 50, 67), (54, 83, 81, 56), (67, 50, 51, 68), (58, 79, 78, 59), (68, 51, 52, 69), (71, 45, 44, 70), (61, 76, 75, 62), (69, 52, 53, 72), (70, 44, 46, 73), (72, 53, 45, 71), (73, 46, 47, 65), (55, 82, 83, 54), (36, 73, 65, 37), (43, 72, 71, 34), (35, 70, 73, 36), (42, 69, 72, 43), (34, 71, 70, 35), (41, 68, 69, 42), (40, 67, 68, 41), (39, 66, 67, 40), (38, 64, 66, 39), (37, 65, 64, 38), (57, 80, 79, 58), (60, 77, 76, 61), (83, 82, 84), (81, 83, 84), (80, 81, 84), (79, 80, 84), (78, 79, 84), (77, 78, 84), (76, 77, 84), (75, 76, 84), (74, 75, 84), (82, 74, 84), (9, 2, 85, 11), (23, 89, 87, 12), (15, 1, 32, 14), (11, 85, 89, 23), (31, 32, 88, 87), (109, 107, 24, 95), (92, 90, 33), (30, 91, 92, 33), (99, 11, 23, 101), (98, 96, 29), (104, 105, 98, 29), (94, 95, 24), (90, 94, 24, 33), (100, 101, 23), (96, 100, 23, 29), (26, 97, 105, 104), (102, 27, 26, 103), (16, 6, 106, 107), (93, 16, 107, 109), (3, 108, 106, 6), (26, 104, 103), (114, 116, 101, 100), (113, 115, 105, 97), (112, 114, 100, 96), (111, 9, 11, 99), (27, 113, 97, 26), (110, 112, 96, 98), (116, 111, 99, 101), (115, 110, 98, 105), (119, 117, 95, 94), (118, 123, 92, 91), (122, 13, 16, 93), (123, 121, 90, 92), (120, 122, 93, 109), (121, 119, 94, 90), (0, 118, 91, 30), (117, 120, 109, 95), (153, 138, 131, 149), (143, 132, 135, 142), (152, 136, 125, 151), (148, 150, 128, 130), (149, 151, 125, 127), (140, 141, 135, 132), (147, 140, 132, 143), (146, 141, 134, 145), (145, 134, 133, 144), (142, 135, 141, 146), (144, 133, 140, 147), (133, 134, 141, 140), (150, 124, 136, 152), (148, 130, 138, 153), (130, 144, 147, 138), (129, 142, 146, 139), (128, 145, 144, 130), (139, 146, 145, 128), (138, 147, 143, 131), (131, 143, 142, 129), (126, 148, 153, 137), (128, 150, 152, 139), (131, 129, 151, 149), (126, 124, 150, 148), (139, 152, 151, 129), (137, 153, 149, 127), (42, 43, 154), (41, 42, 154), (40, 41, 154), (39, 40, 154), (38, 39, 154), (37, 38, 154), (36, 37, 154), (35, 36, 154), (155, 156, 206), (164, 155, 206), (171, 181, 182, 172), (168, 178, 179, 169), (166, 176, 175, 165), (172, 182, 183, 173), (169, 179, 180, 170), (165, 175, 177, 167), (173, 183, 184, 174), (170, 180, 181, 171), (167, 177, 178, 168), (174, 184, 176, 166), (186, 168, 169, 185), (184, 195, 203, 176), (177, 202, 201, 178), (185, 169, 170, 187), (180, 199, 198, 181), (183, 196, 195, 184), (187, 170, 171, 188), (175, 204, 202, 177), (188, 171, 172, 189), (179, 200, 199, 180), (189, 172, 173, 190), (192, 166, 165, 191), (182, 197, 196, 183), (190, 173, 174, 193), (191, 165, 167, 194), (193, 174, 166, 192), (194, 167, 168, 186), (176, 203, 204, 175), (157, 194, 186, 158), (164, 193, 192, 155), (156, 191, 194, 157), (163, 190, 193, 164), (155, 192, 191, 156), (162, 189, 190, 163), (161, 188, 189, 162), (160, 187, 188, 161), (159, 185, 187, 160), (158, 186, 185, 159), (178, 201, 200, 179), (181, 198, 197, 182), (204, 203, 205), (202, 204, 205), (201, 202, 205), (200, 201, 205), (199, 200, 205), (198, 199, 205), (197, 198, 205), (196, 197, 205), (195, 196, 205), (203, 195, 205), (163, 164, 206), (162, 163, 206), (161, 162, 206), (160, 161, 206), (159, 160, 206), (158, 159, 206), (157, 158, 206), (156, 157, 206), (214, 17, 86, 279), (102, 20, 215, 293), (20, 5, 209, 215), (218, 212, 208, 216), (216, 208, 4, 19), (13, 213, 207, 3), (212, 15, 4, 208), (221, 220, 211, 217), (278, 211, 214, 279), (225, 223, 212, 218), (220, 25, 10, 211), (211, 10, 17, 214), (297, 218, 216, 296), (296, 216, 19, 108), (293, 215, 221, 294), (215, 209, 220, 221), (277, 280, 225, 222), (209, 5, 25, 220), (280, 278, 223, 225), (2, 277, 222, 0), (212, 223, 224), (279, 86, 1, 224), (226, 329, 227), (235, 329, 226), (242, 243, 253, 252), (239, 240, 250, 249), (237, 236, 246, 247), (243, 244, 254, 253), (240, 241, 251, 250), (236, 238, 248, 246), (244, 245, 255, 254), (241, 242, 252, 251), (238, 239, 249, 248), (245, 237, 247, 255), (257, 256, 240, 239), (255, 247, 274, 266), (248, 249, 272, 273), (256, 258, 241, 240), (251, 252, 269, 270), (254, 255, 266, 267), (258, 259, 242, 241), (246, 248, 273, 275), (259, 260, 243, 242), (250, 251, 270, 271), (260, 261, 244, 243), (263, 262, 236, 237), (253, 254, 267, 268), (261, 264, 245, 244), (262, 265, 238, 236), (264, 263, 237, 245), (265, 257, 239, 238), (247, 246, 275, 274), (228, 229, 257, 265), (235, 226, 263, 264), (227, 228, 265, 262), (234, 235, 264, 261), (226, 227, 262, 263), (233, 234, 261, 260), (232, 233, 260, 259), (231, 232, 259, 258), (230, 231, 258, 256), (229, 230, 256, 257), (249, 250, 271, 272), (252, 253, 268, 269), (275, 276, 274), (273, 276, 275), (272, 276, 273), (271, 276, 272), (270, 276, 271), (269, 276, 270), (268, 276, 269), (267, 276, 268), (266, 276, 267), (274, 276, 266), (9, 210, 277, 2), (217, 211, 278, 280), (15, 212, 224, 1), (210, 217, 280, 277), (223, 278, 279, 224), (298, 286, 218, 297), (283, 225, 281), (222, 225, 283, 282), (290, 292, 217, 210), (289, 221, 287), (294, 221, 289, 295), (285, 218, 286), (281, 225, 218, 285), (291, 217, 292), (287, 221, 217, 291), (219, 294, 295, 288), (102, 293, 219, 27), (213, 297, 296, 207), (284, 298, 297, 213), (3, 207, 296, 108), (219, 293, 294), (114, 291, 292, 116), (113, 288, 295, 115), (112, 287, 291, 114), (111, 290, 210, 9), (27, 219, 288, 113), (110, 289, 287, 112), (116, 292, 290, 111), (115, 295, 289, 110), (119, 285, 286, 117), (118, 282, 283, 123), (122, 284, 213, 13), (123, 283, 281, 121), (120, 298, 284, 122), (121, 281, 285, 119), (0, 222, 282, 118), (117, 286, 298, 120), (328, 324, 306, 313), (318, 317, 310, 307), (327, 326, 300, 311), (323, 305, 303, 325), (324, 302, 300, 326), (315, 307, 310, 316), (322, 318, 307, 315), (321, 320, 309, 316), (320, 319, 308, 309), (317, 321, 316, 310), (319, 322, 315, 308), (308, 315, 316, 309), (325, 327, 311, 299), (323, 328, 313, 305), (305, 313, 322, 319), (304, 314, 321, 317), (303, 305, 319, 320), (314, 303, 320, 321), (313, 306, 318, 322), (306, 304, 317, 318), (301, 312, 328, 323), (303, 314, 327, 325), (306, 324, 326, 304), (301, 323, 325, 299), (314, 304, 326, 327), (312, 302, 324, 328), (234, 329, 235), (233, 329, 234), (232, 329, 233), (231, 329, 232), (230, 329, 231), (229, 329, 230), (228, 329, 229), (227, 329, 228), (330, 381, 331), (339, 381, 330), (346, 347, 357, 356), (343, 344, 354, 353), (341, 340, 350, 351), (347, 348, 358, 357), (344, 345, 355, 354), (340, 342, 352, 350), (348, 349, 359, 358), (345, 346, 356, 355), (342, 343, 353, 352), (349, 341, 351, 359), (361, 360, 344, 343), (359, 351, 378, 370), (352, 353, 376, 377), (360, 362, 345, 344), (355, 356, 373, 374), (358, 359, 370, 371), (362, 363, 346, 345), (350, 352, 377, 379), (363, 364, 347, 346), (354, 355, 374, 375), (364, 365, 348, 347), (367, 366, 340, 341), (357, 358, 371, 372), (365, 368, 349, 348), (366, 369, 342, 340), (368, 367, 341, 349), (369, 361, 343, 342), (351, 350, 379, 378), (332, 333, 361, 369), (339, 330, 367, 368), (331, 332, 369, 366), (338, 339, 368, 365), (330, 331, 366, 367), (337, 338, 365, 364), (336, 337, 364, 363), (335, 336, 363, 362), (334, 335, 362, 360), (333, 334, 360, 361), (353, 354, 375, 376), (356, 357, 372, 373), (379, 380, 378), (377, 380, 379), (376, 380, 377), (375, 380, 376), (374, 380, 375), (373, 380, 374), (372, 380, 373), (371, 380, 372), (370, 380, 371), (378, 380, 370), (338, 381, 339), (337, 381, 338), (336, 381, 337), (335, 381, 336), (334, 381, 335), (333, 381, 334), (332, 381, 333), (331, 381, 332)])
me_cube_001.polygons.foreach_set('use_smooth', [True] * 410)
me_cube_001.polygons.foreach_set('material_index', [0, 0, 0, 0, 0, 0, 0, 0, 0, 0, 0, 0, 0, 0, 0, 0, 0, 0, 0, 0, 0, 0, 0, 0, 1, 1, 1, 1, 1, 1, 1, 1, 1, 1, 1, 0, 0, 1, 0, 0, 1, 0, 1, 0, 1, 1, 0, 1, 1, 1, 1, 0, 1, 1, 1, 1, 1, 1, 1, 1, 1, 1, 0, 0, 0, 0, 0, 0, 0, 0, 0, 0, 0, 0, 0, 0, 0, 0, 0, 0, 0, 0, 0, 0, 0, 0, 0, 0, 0, 0, 0, 0, 0, 0, 0, 0, 0, 0, 0, 0, 0, 0, 0, 0, 0, 0, 0, 0, 0, 0, 0, 0, 0, 0, 0, 0, 0, 0, 0, 0, 0, 0, 0, 0, 0, 0, 0, 0, 0, 0, 0, 0, 0, 0, 0, 0, 0, 0, 0, 0, 0, 0, 0, 0, 0, 0, 0, 1, 1, 1, 1, 1, 1, 1, 1, 1, 1, 1, 0, 0, 1, 0, 0, 1, 0, 1, 0, 1, 1, 0, 1, 1, 1, 1, 0, 1, 1, 1, 1, 1, 1, 1, 1, 1, 1, 0, 0, 0, 0, 0, 0, 0, 0, 0, 0, 0, 0, 0, 0, 0, 0, 0, 0, 0, 0, 0, 0, 0, 0, 0, 0, 0, 0, 0, 0, 0, 0, 0, 0, 0, 0, 0, 0, 0, 0, 0, 0, 0, 0, 1, 1, 1, 1, 1, 1, 1, 1, 1, 1, 1, 0, 0, 1, 0, 0, 1, 0, 1, 0, 1, 1, 0, 1, 1, 1, 1, 0, 1, 1, 1, 1, 1, 1, 1, 1, 1, 1, 0, 0, 0, 0, 0, 0, 0, 0, 0, 0, 0, 0, 0, 0, 0, 0, 0, 0, 0, 0, 0, 0, 0, 0, 0, 0, 0, 0, 0, 0, 0, 0, 0, 0, 0, 0, 0, 0, 0, 0, 0, 0, 0, 0, 0, 0, 0, 0, 0, 0, 0, 0, 0, 0, 0, 0, 0, 0, 0, 0, 0, 0, 0, 0, 0, 0, 0, 0, 0, 0, 0, 0, 0, 0, 0, 0, 0, 0, 0, 0, 0, 0, 0, 0, 0, 1, 1, 1, 1, 1, 1, 1, 1, 1, 1, 1, 0, 0, 1, 0, 0, 1, 0, 1, 0, 1, 1, 0, 1, 1, 1, 1, 0, 1, 1, 1, 1, 1, 1, 1, 1, 1, 1, 0, 0, 0, 0, 0, 0, 0, 0, 0, 0, 0, 0, 0, 0, 0, 0, 0, 0, 0, 0])
_uv = me_cube_001.uv_layers.new(name='UVMap')
_uv.uv.foreach_set('vector', [0.4718, 0.3474, 0.5674, 0.3474, 0.5674, 0.4151, 0.4718, 0.4151, 0.04209, 0.2224, 0.1247, 0.2224, 0.1247, 0.2504, 0.04208, 0.2515, 0.04208, 0.2515, 0.1247, 0.2504, 0.1247, 0.2666, 0.04211, 0.2668, 0.8071, 0.2069, 0.8392, 0.2069, 0.8197, 0.2509, 0.7514, 0.2723, 0.8583, 0.2061, 0.9409, 0.2061, 0.9409, 0.2542, 0.8583, 0.2542, 0.8165, 0.02875, 0.8398, 0.02875, 0.8398, 0.1079, 0.8165, 0.1079, 0.7764, 0.3325, 0.8479, 0.3325, 0.8479, 0.4151, 0.7764, 0.4151, 0.2245, 0.2069, 0.3397, 0.2069, 0.3414, 0.2498, 0.2552, 0.2312, 0.5158, 0.2673, 0.5626, 0.3376, 0.468, 0.3236, 0.3414, 0.2498, 0.6918, 0.2068, 0.8071, 0.2069, 0.7514, 0.2723, 0.6918, 0.2755, 0.2379, 0.3325, 0.326, 0.3325, 0.326, 0.4151, 0.2379, 0.4151, 0.326, 0.3325, 0.4718, 0.3474, 0.4718, 0.4151, 0.326, 0.4151, 0.8072, 0.1738, 0.8369, 0.1754, 0.8392, 0.2069, 0.8071, 0.2069, 0.8583, 0.1745, 0.9409, 0.1745, 0.9409, 0.2061, 0.8583, 0.2061, 0.1884, 0.179, 0.2245, 0.1738, 0.2245, 0.2069, 0.1905, 0.2069, 0.1905, 0.2069, 0.2245, 0.2069, 0.2552, 0.2312, 0.1999, 0.2202, 0.5158, 0.1405, 0.6918, 0.1406, 0.6918, 0.2068, 0.5158, 0.2068, 0.1814, 0.3325, 0.2379, 0.3325, 0.2379, 0.4151, 0.1814, 0.4151, 0.5158, 0.2068, 0.6918, 0.2068, 0.6918, 0.2755, 0.5158, 0.2673, 0.5079, 0.02875, 0.6632, 0.02875, 0.6632, 0.1079, 0.5079, 0.1079, 0.7514, 0.2723, 0.6701, 0.3347, 0.6918, 0.2755, 0.5674, 0.3474, 0.6749, 0.3474, 0.6749, 0.4151, 0.5674, 0.4151, 0.1553, 0.07685, 0.1424, 0.1166, 0.08773, 0.07685, 0.1424, 0.03711, 0.1553, 0.07685, 0.08773, 0.07685, 0.02301, 0.3757, 0.04289, 0.3693, 0.05989, 0.3927, 0.0476, 0.4096, 0.08739, 0.2871, 0.08738, 0.308, 0.05988, 0.317, 0.0476, 0.3001, 0.1518, 0.3757, 0.1319, 0.3693, 0.1319, 0.3403, 0.1518, 0.3339, 0.0476, 0.4096, 0.05989, 0.3927, 0.0874, 0.4016, 0.08739, 0.4225, 0.0476, 0.3001, 0.05988, 0.317, 0.04288, 0.3404, 0.02301, 0.3339, 0.1518, 0.3339, 0.1319, 0.3403, 0.1149, 0.317, 0.1272, 0.3001, 0.08739, 0.4225, 0.0874, 0.4016, 0.1149, 0.3927, 0.1272, 0.4096, 0.02301, 0.3339, 0.04288, 0.3404, 0.04289, 0.3693, 0.02301, 0.3757, 0.1272, 0.3001, 0.1149, 0.317, 0.08738, 0.308, 0.08739, 0.2871, 0.1272, 0.4096, 0.1149, 0.3927, 0.1319, 0.3693, 0.1518, 0.3757, 0.3407, 0.455, 0.3405, 0.4761, 0.2976, 0.476, 0.2978, 0.4549, 0.9553, 0.3909, 0.9469, 0.3791, 0.9592, 0.3621, 0.9729, 0.3667, 0.9553, 0.3126, 0.9467, 0.3242, 0.9267, 0.3178, 0.9269, 0.3034, 0.2978, 0.4549, 0.2976, 0.476, 0.2547, 0.4758, 0.255, 0.4547, 0.8808, 0.3368, 0.8945, 0.3414, 0.8946, 0.3624, 0.8808, 0.3667, 0.9269, 0.4001, 0.927, 0.3857, 0.9469, 0.3791, 0.9553, 0.3909, 0.255, 0.4547, 0.2547, 0.4758, 0.2119, 0.4757, 0.212, 0.4547, 0.9729, 0.3368, 0.9591, 0.3411, 0.9467, 0.3242, 0.9553, 0.3126, 0.212, 0.4547, 0.2119, 0.4757, 0.1691, 0.4758, 0.1689, 0.4549, 0.8984, 0.3126, 0.9068, 0.3243, 0.8945, 0.3414, 0.8808, 0.3368, 0.1689, 0.4549, 0.1691, 0.4758, 0.1257, 0.4774, 0.1228, 0.4556, 0.4694, 0.4553, 0.4692, 0.4765, 0.4263, 0.4763, 0.4265, 0.4552, 0.8984, 0.3909, 0.907, 0.3793, 0.927, 0.3857, 0.9269, 0.4001, 0.5587, 0.4543, 0.5566, 0.4774, 0.5123, 0.4767, 0.5126, 0.4551, 0.4265, 0.4552, 0.4263, 0.4763, 0.3834, 0.4762, 0.3836, 0.4551, 0.5126, 0.4551, 0.5123, 0.4767, 0.4692, 0.4765, 0.4694, 0.4553, 0.3836, 0.4551, 0.3834, 0.4762, 0.3405, 0.4761, 0.3407, 0.455, 0.9729, 0.3667, 0.9592, 0.3621, 0.9591, 0.3411, 0.9729, 0.3368, 0.3839, 0.434, 0.3836, 0.4551, 0.3407, 0.455, 0.341, 0.4339, 0.5124, 0.4342, 0.5126, 0.4551, 0.4694, 0.4553, 0.4696, 0.4343, 0.4267, 0.4341, 0.4265, 0.4552, 0.3836, 0.4551, 0.3839, 0.434, 0.5558, 0.4326, 0.5587, 0.4543, 0.5126, 0.4551, 0.5124, 0.4342, 0.4696, 0.4343, 0.4694, 0.4553, 0.4265, 0.4552, 0.4267, 0.4341, 0.1692, 0.4333, 0.1689, 0.4549, 0.1228, 0.4556, 0.1249, 0.4326, 0.2123, 0.4335, 0.212, 0.4547, 0.1689, 0.4549, 0.1692, 0.4333, 0.2552, 0.4336, 0.255, 0.4547, 0.212, 0.4547, 0.2123, 0.4335, 0.2981, 0.4338, 0.2978, 0.4549, 0.255, 0.4547, 0.2552, 0.4336, 0.341, 0.4339, 0.3407, 0.455, 0.2978, 0.4549, 0.2981, 0.4338, 0.9269, 0.3034, 0.9267, 0.3178, 0.9068, 0.3243, 0.8984, 0.3126, 0.8808, 0.3667, 0.8946, 0.3624, 0.907, 0.3793, 0.8984, 0.3909, 0.9591, 0.3411, 0.9592, 0.3621, 0.9269, 0.3517, 0.9467, 0.3242, 0.9591, 0.3411, 0.9269, 0.3517, 0.9267, 0.3178, 0.9467, 0.3242, 0.9269, 0.3517, 0.9068, 0.3243, 0.9267, 0.3178, 0.9269, 0.3517, 0.8945, 0.3414, 0.9068, 0.3243, 0.9269, 0.3517, 0.8946, 0.3624, 0.8945, 0.3414, 0.9269, 0.3517, 0.907, 0.3793, 0.8946, 0.3624, 0.9269, 0.3517, 0.927, 0.3857, 0.907, 0.3793, 0.9269, 0.3517, 0.9469, 0.3791, 0.927, 0.3857, 0.9269, 0.3517, 0.9592, 0.3621, 0.9469, 0.3791, 0.9269, 0.3517, 0.3526, 0.02875, 0.5079, 0.02875, 0.5079, 0.1079, 0.3526, 0.1079, 0.3397, 0.2069, 0.5158, 0.2068, 0.5158, 0.2673, 0.3414, 0.2498, 0.7764, 0.4151, 0.6749, 0.4151, 0.6749, 0.3474, 0.7764, 0.3325, 0.3397, 0.1406, 0.5158, 0.1405, 0.5158, 0.2068, 0.3397, 0.2069, 0.6918, 0.2755, 0.6701, 0.3347, 0.5626, 0.3376, 0.5158, 0.2673, 0.798, 0.1564, 0.8072, 0.1738, 0.8071, 0.2069, 0.7928, 0.1721, 0.7062, 0.172, 0.733, 0.1915, 0.6918, 0.2068, 0.6918, 0.1406, 0.696, 0.1406, 0.7062, 0.172, 0.6918, 0.2068, 0.336, 0.1406, 0.3397, 0.1406, 0.3397, 0.2069, 0.3258, 0.1721, 0.2392, 0.1721, 0.266, 0.1915, 0.2245, 0.2069, 0.2245, 0.1738, 0.2341, 0.1564, 0.2392, 0.1721, 0.2245, 0.2069, 0.766, 0.1915, 0.7928, 0.1721, 0.8071, 0.2069, 0.733, 0.1915, 0.766, 0.1915, 0.8071, 0.2069, 0.6918, 0.2068, 0.2991, 0.1915, 0.3258, 0.1721, 0.3397, 0.2069, 0.266, 0.1915, 0.2991, 0.1915, 0.3397, 0.2069, 0.2245, 0.2069, 0.2245, 0.1406, 0.2289, 0.1406, 0.2341, 0.1564, 0.2245, 0.1738, 0.04209, 0.2224, 0.04212, 0.1698, 0.1247, 0.1698, 0.1247, 0.2224, 0.8072, 0.1406, 0.8325, 0.1483, 0.8369, 0.1754, 0.8072, 0.1738, 0.8031, 0.1406, 0.8072, 0.1406, 0.8072, 0.1738, 0.798, 0.1564, 0.9409, 0.147, 0.9409, 0.1745, 0.8583, 0.1745, 0.8583, 0.147, 0.2245, 0.1406, 0.2245, 0.1738, 0.1884, 0.179, 0.291, 0.02875, 0.3202, 0.02875, 0.3202, 0.1079, 0.291, 0.1079, 0.2034, 0.02875, 0.218, 0.02875, 0.218, 0.1079, 0.2034, 0.1079, 0.2618, 0.02875, 0.291, 0.02875, 0.291, 0.1079, 0.2618, 0.1079, 0.3494, 0.02875, 0.3526, 0.02875, 0.3526, 0.1079, 0.3494, 0.1079, 0.1995, 0.02875, 0.2034, 0.02875, 0.2034, 0.1079, 0.1995, 0.1079, 0.2326, 0.02875, 0.2618, 0.02875, 0.2618, 0.1079, 0.2326, 0.1079, 0.3202, 0.02875, 0.3494, 0.02875, 0.3494, 0.1079, 0.3202, 0.1079, 0.218, 0.02875, 0.2326, 0.02875, 0.2326, 0.1079, 0.218, 0.1079, 0.7545, 0.02875, 0.7837, 0.02875, 0.7837, 0.1079, 0.7545, 0.1079, 0.6669, 0.02875, 0.6961, 0.02875, 0.6961, 0.1079, 0.6669, 0.1079, 0.8128, 0.02875, 0.8165, 0.02875, 0.8165, 0.1079, 0.8128, 0.1079, 0.6961, 0.02875, 0.7253, 0.02875, 0.7253, 0.1079, 0.6961, 0.1079, 0.7982, 0.02875, 0.8128, 0.02875, 0.8128, 0.1079, 0.7982, 0.1079, 0.7253, 0.02875, 0.7545, 0.02875, 0.7545, 0.1079, 0.7253, 0.1079, 0.6632, 0.02875, 0.6669, 0.02875, 0.6669, 0.1079, 0.6632, 0.1079, 0.7837, 0.02875, 0.7982, 0.02875, 0.7982, 0.1079, 0.7837, 0.1079, 0.3076, 0.2656, 0.3052, 0.2645, 0.3033, 0.2549, 0.3066, 0.2598, 0.2304, 0.3103, 0.2189, 0.298, 0.2234, 0.2887, 0.2355, 0.2998, 0.2829, 0.2958, 0.2922, 0.2916, 0.2922, 0.2962, 0.2818, 0.3015, 0.1678, 0.2685, 0.1742, 0.2587, 0.1769, 0.2617, 0.1698, 0.2698, 0.2525, 0.3145, 0.2571, 0.305, 0.2679, 0.3096, 0.2628, 0.3202, 0.2098, 0.2944, 0.215, 0.2838, 0.2234, 0.2887, 0.2189, 0.298, 0.2865, 0.2644, 0.2679, 0.2644, 0.2697, 0.2549, 0.2865, 0.2533, 0.3332, 0.3046, 0.3152, 0.3056, 0.3164, 0.2948, 0.3326, 0.2921, 0.1883, 0.2744, 0.2045, 0.2799, 0.1998, 0.2896, 0.1819, 0.2842, 0.3337, 0.3152, 0.3179, 0.3146, 0.3152, 0.3056, 0.3332, 0.3046, 0.2865, 0.2776, 0.2679, 0.2755, 0.2679, 0.2644, 0.2865, 0.2644, 0.1998, 0.2896, 0.2045, 0.2799, 0.215, 0.2838, 0.2098, 0.2944, 0.2829, 0.2858, 0.2922, 0.287, 0.2922, 0.2916, 0.2829, 0.2958, 0.3075, 0.2756, 0.3051, 0.2756, 0.3052, 0.2645, 0.3076, 0.2656, 0.3051, 0.2756, 0.2865, 0.2776, 0.2865, 0.2644, 0.3052, 0.2645, 0.3493, 0.3131, 0.3337, 0.3152, 0.3332, 0.3046, 0.3511, 0.3039, 0.1769, 0.2617, 0.1883, 0.2744, 0.1819, 0.2842, 0.1698, 0.2698, 0.3511, 0.3039, 0.3332, 0.3046, 0.3326, 0.2921, 0.3489, 0.2933, 0.3052, 0.2645, 0.2865, 0.2644, 0.2865, 0.2533, 0.3033, 0.2549, 0.2472, 0.3118, 0.2304, 0.3103, 0.2355, 0.2998, 0.2518, 0.3026, 0.3168, 0.2745, 0.3075, 0.2756, 0.3076, 0.2656, 0.3169, 0.2699, 0.2789, 0.2858, 0.2829, 0.2858, 0.2829, 0.2958, 0.2805, 0.2969, 0.2472, 0.3118, 0.2518, 0.3026, 0.2571, 0.305, 0.2525, 0.3145, 0.1599, 0.2634, 0.1663, 0.2536, 0.1742, 0.2587, 0.1678, 0.2685, 0.2805, 0.2969, 0.2829, 0.2958, 0.2818, 0.3015, 0.2784, 0.3064, 0.3169, 0.2699, 0.3076, 0.2656, 0.3066, 0.2598, 0.317, 0.2653, 0.1086, 0.01255, 0.1424, 0.03711, 0.08773, 0.07685, 0.06684, 0.01255, 0.1086, 0.01255, 0.08773, 0.07685, 0.03303, 0.03711, 0.06684, 0.01255, 0.08773, 0.07685, 0.02012, 0.07685, 0.03303, 0.03711, 0.08773, 0.07685, 0.03303, 0.1166, 0.02012, 0.07685, 0.08773, 0.07685, 0.06684, 0.1411, 0.03303, 0.1166, 0.08773, 0.07685, 0.1086, 0.1411, 0.06684, 0.1411, 0.08773, 0.07685, 0.1424, 0.1166, 0.1086, 0.1411, 0.08773, 0.07685, 0.1553, 0.07685, 0.1424, 0.1166, 0.08773, 0.07685, 0.1424, 0.03711, 0.1553, 0.07685, 0.08773, 0.07685, 0.02301, 0.3757, 0.04289, 0.3693, 0.05989, 0.3927, 0.0476, 0.4096, 0.08739, 0.2871, 0.08738, 0.308, 0.05988, 0.317, 0.0476, 0.3001, 0.1518, 0.3757, 0.1319, 0.3693, 0.1319, 0.3403, 0.1518, 0.3339, 0.0476, 0.4096, 0.05989, 0.3927, 0.0874, 0.4016, 0.08739, 0.4225, 0.0476, 0.3001, 0.05988, 0.317, 0.04288, 0.3404, 0.02301, 0.3339, 0.1518, 0.3339, 0.1319, 0.3403, 0.1149, 0.317, 0.1272, 0.3001, 0.08739, 0.4225, 0.0874, 0.4016, 0.1149, 0.3927, 0.1272, 0.4096, 0.02301, 0.3339, 0.04288, 0.3404, 0.04289, 0.3693, 0.02301, 0.3757, 0.1272, 0.3001, 0.1149, 0.317, 0.08738, 0.308, 0.08739, 0.2871, 0.1272, 0.4096, 0.1149, 0.3927, 0.1319, 0.3693, 0.1518, 0.3757, 0.3407, 0.455, 0.3405, 0.4761, 0.2976, 0.476, 0.2978, 0.4549, 0.9553, 0.3909, 0.9469, 0.3791, 0.9592, 0.3621, 0.9729, 0.3667, 0.9553, 0.3126, 0.9467, 0.3242, 0.9267, 0.3178, 0.9269, 0.3034, 0.2978, 0.4549, 0.2976, 0.476, 0.2547, 0.4758, 0.255, 0.4547, 0.8808, 0.3368, 0.8945, 0.3414, 0.8946, 0.3624, 0.8808, 0.3667, 0.9269, 0.4001, 0.927, 0.3857, 0.9469, 0.3791, 0.9553, 0.3909, 0.255, 0.4547, 0.2547, 0.4758, 0.2119, 0.4757, 0.212, 0.4547, 0.9729, 0.3368, 0.9591, 0.3411, 0.9467, 0.3242, 0.9553, 0.3126, 0.212, 0.4547, 0.2119, 0.4757, 0.1691, 0.4758, 0.1689, 0.4549, 0.8984, 0.3126, 0.9068, 0.3243, 0.8945, 0.3414, 0.8808, 0.3368, 0.1689, 0.4549, 0.1691, 0.4758, 0.1257, 0.4774, 0.1228, 0.4556, 0.4694, 0.4553, 0.4692, 0.4765, 0.4263, 0.4763, 0.4265, 0.4552, 0.8984, 0.3909, 0.907, 0.3793, 0.927, 0.3857, 0.9269, 0.4001, 0.5587, 0.4543, 0.5566, 0.4774, 0.5123, 0.4767, 0.5126, 0.4551, 0.4265, 0.4552, 0.4263, 0.4763, 0.3834, 0.4762, 0.3836, 0.4551, 0.5126, 0.4551, 0.5123, 0.4767, 0.4692, 0.4765, 0.4694, 0.4553, 0.3836, 0.4551, 0.3834, 0.4762, 0.3405, 0.4761, 0.3407, 0.455, 0.9729, 0.3667, 0.9592, 0.3621, 0.9591, 0.3411, 0.9729, 0.3368, 0.3839, 0.434, 0.3836, 0.4551, 0.3407, 0.455, 0.341, 0.4339, 0.5124, 0.4342, 0.5126, 0.4551, 0.4694, 0.4553, 0.4696, 0.4343, 0.4267, 0.4341, 0.4265, 0.4552, 0.3836, 0.4551, 0.3839, 0.434, 0.5558, 0.4326, 0.5587, 0.4543, 0.5126, 0.4551, 0.5124, 0.4342, 0.4696, 0.4343, 0.4694, 0.4553, 0.4265, 0.4552, 0.4267, 0.4341, 0.1692, 0.4333, 0.1689, 0.4549, 0.1228, 0.4556, 0.1249, 0.4326, 0.2123, 0.4335, 0.212, 0.4547, 0.1689, 0.4549, 0.1692, 0.4333, 0.2552, 0.4336, 0.255, 0.4547, 0.212, 0.4547, 0.2123, 0.4335, 0.2981, 0.4338, 0.2978, 0.4549, 0.255, 0.4547, 0.2552, 0.4336, 0.341, 0.4339, 0.3407, 0.455, 0.2978, 0.4549, 0.2981, 0.4338, 0.9269, 0.3034, 0.9267, 0.3178, 0.9068, 0.3243, 0.8984, 0.3126, 0.8808, 0.3667, 0.8946, 0.3624, 0.907, 0.3793, 0.8984, 0.3909, 0.9591, 0.3411, 0.9592, 0.3621, 0.9269, 0.3517, 0.9467, 0.3242, 0.9591, 0.3411, 0.9269, 0.3517, 0.9267, 0.3178, 0.9467, 0.3242, 0.9269, 0.3517, 0.9068, 0.3243, 0.9267, 0.3178, 0.9269, 0.3517, 0.8945, 0.3414, 0.9068, 0.3243, 0.9269, 0.3517, 0.8946, 0.3624, 0.8945, 0.3414, 0.9269, 0.3517, 0.907, 0.3793, 0.8946, 0.3624, 0.9269, 0.3517, 0.927, 0.3857, 0.907, 0.3793, 0.9269, 0.3517, 0.9469, 0.3791, 0.927, 0.3857, 0.9269, 0.3517, 0.9592, 0.3621, 0.9469, 0.3791, 0.9269, 0.3517, 0.1086, 0.01255, 0.1424, 0.03711, 0.08773, 0.07685, 0.06684, 0.01255, 0.1086, 0.01255, 0.08773, 0.07685, 0.03303, 0.03711, 0.06684, 0.01255, 0.08773, 0.07685, 0.02012, 0.07685, 0.03303, 0.03711, 0.08773, 0.07685, 0.03303, 0.1166, 0.02012, 0.07685, 0.08773, 0.07685, 0.06684, 0.1411, 0.03303, 0.1166, 0.08773, 0.07685, 0.1086, 0.1411, 0.06684, 0.1411, 0.08773, 0.07685, 0.1424, 0.1166, 0.1086, 0.1411, 0.08773, 0.07685, 0.4718, 0.3474, 0.4718, 0.4151, 0.5674, 0.4151, 0.5674, 0.3474, 0.04209, 0.2224, 0.04208, 0.2515, 0.1247, 0.2504, 0.1247, 0.2224, 0.04208, 0.2515, 0.04211, 0.2668, 0.1247, 0.2666, 0.1247, 0.2504, 0.8071, 0.2069, 0.7514, 0.2723, 0.8197, 0.2509, 0.8392, 0.2069, 0.8583, 0.2061, 0.8583, 0.2542, 0.9409, 0.2542, 0.9409, 0.2061, 0.8165, 0.02875, 0.8165, 0.1079, 0.8398, 0.1079, 0.8398, 0.02875, 0.7764, 0.3325, 0.7764, 0.4151, 0.8479, 0.4151, 0.8479, 0.3325, 0.2245, 0.2069, 0.2552, 0.2312, 0.3414, 0.2498, 0.3397, 0.2069, 0.5158, 0.2673, 0.3414, 0.2498, 0.468, 0.3236, 0.5626, 0.3376, 0.6918, 0.2068, 0.6918, 0.2755, 0.7514, 0.2723, 0.8071, 0.2069, 0.2379, 0.3325, 0.2379, 0.4151, 0.326, 0.4151, 0.326, 0.3325, 0.326, 0.3325, 0.326, 0.4151, 0.4718, 0.4151, 0.4718, 0.3474, 0.8072, 0.1738, 0.8071, 0.2069, 0.8392, 0.2069, 0.8369, 0.1754, 0.8583, 0.1745, 0.8583, 0.2061, 0.9409, 0.2061, 0.9409, 0.1745, 0.1884, 0.179, 0.1905, 0.2069, 0.2245, 0.2069, 0.2245, 0.1738, 0.1905, 0.2069, 0.1999, 0.2202, 0.2552, 0.2312, 0.2245, 0.2069, 0.5158, 0.1405, 0.5158, 0.2068, 0.6918, 0.2068, 0.6918, 0.1406, 0.1814, 0.3325, 0.1814, 0.4151, 0.2379, 0.4151, 0.2379, 0.3325, 0.5158, 0.2068, 0.5158, 0.2673, 0.6918, 0.2755, 0.6918, 0.2068, 0.5079, 0.02875, 0.5079, 0.1079, 0.6632, 0.1079, 0.6632, 0.02875, 0.7514, 0.2723, 0.6918, 0.2755, 0.6701, 0.3347, 0.5674, 0.3474, 0.5674, 0.4151, 0.6749, 0.4151, 0.6749, 0.3474, 0.1553, 0.07685, 0.08773, 0.07685, 0.1424, 0.1166, 0.1424, 0.03711, 0.08773, 0.07685, 0.1553, 0.07685, 0.02301, 0.3757, 0.0476, 0.4096, 0.05989, 0.3927, 0.04289, 0.3693, 0.08739, 0.2871, 0.0476, 0.3001, 0.05988, 0.317, 0.08738, 0.308, 0.1518, 0.3757, 0.1518, 0.3339, 0.1319, 0.3403, 0.1319, 0.3693, 0.0476, 0.4096, 0.08739, 0.4225, 0.0874, 0.4016, 0.05989, 0.3927, 0.0476, 0.3001, 0.02301, 0.3339, 0.04288, 0.3404, 0.05988, 0.317, 0.1518, 0.3339, 0.1272, 0.3001, 0.1149, 0.317, 0.1319, 0.3403, 0.08739, 0.4225, 0.1272, 0.4096, 0.1149, 0.3927, 0.0874, 0.4016, 0.02301, 0.3339, 0.02301, 0.3757, 0.04289, 0.3693, 0.04288, 0.3404, 0.1272, 0.3001, 0.08739, 0.2871, 0.08738, 0.308, 0.1149, 0.317, 0.1272, 0.4096, 0.1518, 0.3757, 0.1319, 0.3693, 0.1149, 0.3927, 0.3407, 0.455, 0.2978, 0.4549, 0.2976, 0.476, 0.3405, 0.4761, 0.9553, 0.3909, 0.9729, 0.3667, 0.9592, 0.3621, 0.9469, 0.3791, 0.9553, 0.3126, 0.9269, 0.3034, 0.9267, 0.3178, 0.9467, 0.3242, 0.2978, 0.4549, 0.255, 0.4547, 0.2547, 0.4758, 0.2976, 0.476, 0.8808, 0.3368, 0.8808, 0.3667, 0.8946, 0.3624, 0.8945, 0.3414, 0.9269, 0.4001, 0.9553, 0.3909, 0.9469, 0.3791, 0.927, 0.3857, 0.255, 0.4547, 0.212, 0.4547, 0.2119, 0.4757, 0.2547, 0.4758, 0.9729, 0.3368, 0.9553, 0.3126, 0.9467, 0.3242, 0.9591, 0.3411, 0.212, 0.4547, 0.1689, 0.4549, 0.1691, 0.4758, 0.2119, 0.4757, 0.8984, 0.3126, 0.8808, 0.3368, 0.8945, 0.3414, 0.9068, 0.3243, 0.1689, 0.4549, 0.1228, 0.4556, 0.1257, 0.4774, 0.1691, 0.4758, 0.4694, 0.4553, 0.4265, 0.4552, 0.4263, 0.4763, 0.4692, 0.4765, 0.8984, 0.3909, 0.9269, 0.4001, 0.927, 0.3857, 0.907, 0.3793, 0.5587, 0.4543, 0.5126, 0.4551, 0.5123, 0.4767, 0.5566, 0.4774, 0.4265, 0.4552, 0.3836, 0.4551, 0.3834, 0.4762, 0.4263, 0.4763, 0.5126, 0.4551, 0.4694, 0.4553, 0.4692, 0.4765, 0.5123, 0.4767, 0.3836, 0.4551, 0.3407, 0.455, 0.3405, 0.4761, 0.3834, 0.4762, 0.9729, 0.3667, 0.9729, 0.3368, 0.9591, 0.3411, 0.9592, 0.3621, 0.3839, 0.434, 0.341, 0.4339, 0.3407, 0.455, 0.3836, 0.4551, 0.5124, 0.4342, 0.4696, 0.4343, 0.4694, 0.4553, 0.5126, 0.4551, 0.4267, 0.4341, 0.3839, 0.434, 0.3836, 0.4551, 0.4265, 0.4552, 0.5558, 0.4326, 0.5124, 0.4342, 0.5126, 0.4551, 0.5587, 0.4543, 0.4696, 0.4343, 0.4267, 0.4341, 0.4265, 0.4552, 0.4694, 0.4553, 0.1692, 0.4333, 0.1249, 0.4326, 0.1228, 0.4556, 0.1689, 0.4549, 0.2123, 0.4335, 0.1692, 0.4333, 0.1689, 0.4549, 0.212, 0.4547, 0.2552, 0.4336, 0.2123, 0.4335, 0.212, 0.4547, 0.255, 0.4547, 0.2981, 0.4338, 0.2552, 0.4336, 0.255, 0.4547, 0.2978, 0.4549, 0.341, 0.4339, 0.2981, 0.4338, 0.2978, 0.4549, 0.3407, 0.455, 0.9269, 0.3034, 0.8984, 0.3126, 0.9068, 0.3243, 0.9267, 0.3178, 0.8808, 0.3667, 0.8984, 0.3909, 0.907, 0.3793, 0.8946, 0.3624, 0.9591, 0.3411, 0.9269, 0.3517, 0.9592, 0.3621, 0.9467, 0.3242, 0.9269, 0.3517, 0.9591, 0.3411, 0.9267, 0.3178, 0.9269, 0.3517, 0.9467, 0.3242, 0.9068, 0.3243, 0.9269, 0.3517, 0.9267, 0.3178, 0.8945, 0.3414, 0.9269, 0.3517, 0.9068, 0.3243, 0.8946, 0.3624, 0.9269, 0.3517, 0.8945, 0.3414, 0.907, 0.3793, 0.9269, 0.3517, 0.8946, 0.3624, 0.927, 0.3857, 0.9269, 0.3517, 0.907, 0.3793, 0.9469, 0.3791, 0.9269, 0.3517, 0.927, 0.3857, 0.9592, 0.3621, 0.9269, 0.3517, 0.9469, 0.3791, 0.3526, 0.02875, 0.3526, 0.1079, 0.5079, 0.1079, 0.5079, 0.02875, 0.3397, 0.2069, 0.3414, 0.2498, 0.5158, 0.2673, 0.5158, 0.2068, 0.7764, 0.4151, 0.7764, 0.3325, 0.6749, 0.3474, 0.6749, 0.4151, 0.3397, 0.1406, 0.3397, 0.2069, 0.5158, 0.2068, 0.5158, 0.1405, 0.6918, 0.2755, 0.5158, 0.2673, 0.5626, 0.3376, 0.6701, 0.3347, 0.798, 0.1564, 0.7928, 0.1721, 0.8071, 0.2069, 0.8072, 0.1738, 0.7062, 0.172, 0.6918, 0.2068, 0.733, 0.1915, 0.6918, 0.1406, 0.6918, 0.2068, 0.7062, 0.172, 0.696, 0.1406, 0.336, 0.1406, 0.3258, 0.1721, 0.3397, 0.2069, 0.3397, 0.1406, 0.2392, 0.1721, 0.2245, 0.2069, 0.266, 0.1915, 0.2245, 0.1738, 0.2245, 0.2069, 0.2392, 0.1721, 0.2341, 0.1564, 0.766, 0.1915, 0.8071, 0.2069, 0.7928, 0.1721, 0.733, 0.1915, 0.6918, 0.2068, 0.8071, 0.2069, 0.766, 0.1915, 0.2991, 0.1915, 0.3397, 0.2069, 0.3258, 0.1721, 0.266, 0.1915, 0.2245, 0.2069, 0.3397, 0.2069, 0.2991, 0.1915, 0.2245, 0.1406, 0.2245, 0.1738, 0.2341, 0.1564, 0.2289, 0.1406, 0.04209, 0.2224, 0.1247, 0.2224, 0.1247, 0.1698, 0.04212, 0.1698, 0.8072, 0.1406, 0.8072, 0.1738, 0.8369, 0.1754, 0.8325, 0.1483, 0.8031, 0.1406, 0.798, 0.1564, 0.8072, 0.1738, 0.8072, 0.1406, 0.9409, 0.147, 0.8583, 0.147, 0.8583, 0.1745, 0.9409, 0.1745, 0.2245, 0.1406, 0.1884, 0.179, 0.2245, 0.1738, 0.291, 0.02875, 0.291, 0.1079, 0.3202, 0.1079, 0.3202, 0.02875, 0.2034, 0.02875, 0.2034, 0.1079, 0.218, 0.1079, 0.218, 0.02875, 0.2618, 0.02875, 0.2618, 0.1079, 0.291, 0.1079, 0.291, 0.02875, 0.3494, 0.02875, 0.3494, 0.1079, 0.3526, 0.1079, 0.3526, 0.02875, 0.1995, 0.02875, 0.1995, 0.1079, 0.2034, 0.1079, 0.2034, 0.02875, 0.2326, 0.02875, 0.2326, 0.1079, 0.2618, 0.1079, 0.2618, 0.02875, 0.3202, 0.02875, 0.3202, 0.1079, 0.3494, 0.1079, 0.3494, 0.02875, 0.218, 0.02875, 0.218, 0.1079, 0.2326, 0.1079, 0.2326, 0.02875, 0.7545, 0.02875, 0.7545, 0.1079, 0.7837, 0.1079, 0.7837, 0.02875, 0.6669, 0.02875, 0.6669, 0.1079, 0.6961, 0.1079, 0.6961, 0.02875, 0.8128, 0.02875, 0.8128, 0.1079, 0.8165, 0.1079, 0.8165, 0.02875, 0.6961, 0.02875, 0.6961, 0.1079, 0.7253, 0.1079, 0.7253, 0.02875, 0.7982, 0.02875, 0.7982, 0.1079, 0.8128, 0.1079, 0.8128, 0.02875, 0.7253, 0.02875, 0.7253, 0.1079, 0.7545, 0.1079, 0.7545, 0.02875, 0.6632, 0.02875, 0.6632, 0.1079, 0.6669, 0.1079, 0.6669, 0.02875, 0.7837, 0.02875, 0.7837, 0.1079, 0.7982, 0.1079, 0.7982, 0.02875, 0.3076, 0.2656, 0.3066, 0.2598, 0.3033, 0.2549, 0.3052, 0.2645, 0.2304, 0.3103, 0.2355, 0.2998, 0.2234, 0.2887, 0.2189, 0.298, 0.2829, 0.2958, 0.2818, 0.3015, 0.2922, 0.2962, 0.2922, 0.2916, 0.1678, 0.2685, 0.1698, 0.2698, 0.1769, 0.2617, 0.1742, 0.2587, 0.2525, 0.3145, 0.2628, 0.3202, 0.2679, 0.3096, 0.2571, 0.305, 0.2098, 0.2944, 0.2189, 0.298, 0.2234, 0.2887, 0.215, 0.2838, 0.2865, 0.2644, 0.2865, 0.2533, 0.2697, 0.2549, 0.2679, 0.2644, 0.3332, 0.3046, 0.3326, 0.2921, 0.3164, 0.2948, 0.3152, 0.3056, 0.1883, 0.2744, 0.1819, 0.2842, 0.1998, 0.2896, 0.2045, 0.2799, 0.3337, 0.3152, 0.3332, 0.3046, 0.3152, 0.3056, 0.3179, 0.3146, 0.2865, 0.2776, 0.2865, 0.2644, 0.2679, 0.2644, 0.2679, 0.2755, 0.1998, 0.2896, 0.2098, 0.2944, 0.215, 0.2838, 0.2045, 0.2799, 0.2829, 0.2858, 0.2829, 0.2958, 0.2922, 0.2916, 0.2922, 0.287, 0.3075, 0.2756, 0.3076, 0.2656, 0.3052, 0.2645, 0.3051, 0.2756, 0.3051, 0.2756, 0.3052, 0.2645, 0.2865, 0.2644, 0.2865, 0.2776, 0.3493, 0.3131, 0.3511, 0.3039, 0.3332, 0.3046, 0.3337, 0.3152, 0.1769, 0.2617, 0.1698, 0.2698, 0.1819, 0.2842, 0.1883, 0.2744, 0.3511, 0.3039, 0.3489, 0.2933, 0.3326, 0.2921, 0.3332, 0.3046, 0.3052, 0.2645, 0.3033, 0.2549, 0.2865, 0.2533, 0.2865, 0.2644, 0.2472, 0.3118, 0.2518, 0.3026, 0.2355, 0.2998, 0.2304, 0.3103, 0.3168, 0.2745, 0.3169, 0.2699, 0.3076, 0.2656, 0.3075, 0.2756, 0.2789, 0.2858, 0.2805, 0.2969, 0.2829, 0.2958, 0.2829, 0.2858, 0.2472, 0.3118, 0.2525, 0.3145, 0.2571, 0.305, 0.2518, 0.3026, 0.1599, 0.2634, 0.1678, 0.2685, 0.1742, 0.2587, 0.1663, 0.2536, 0.2805, 0.2969, 0.2784, 0.3064, 0.2818, 0.3015, 0.2829, 0.2958, 0.3169, 0.2699, 0.317, 0.2653, 0.3066, 0.2598, 0.3076, 0.2656, 0.1086, 0.01255, 0.08773, 0.07685, 0.1424, 0.03711, 0.06684, 0.01255, 0.08773, 0.07685, 0.1086, 0.01255, 0.03303, 0.03711, 0.08773, 0.07685, 0.06684, 0.01255, 0.02012, 0.07685, 0.08773, 0.07685, 0.03303, 0.03711, 0.03303, 0.1166, 0.08773, 0.07685, 0.02012, 0.07685, 0.06684, 0.1411, 0.08773, 0.07685, 0.03303, 0.1166, 0.1086, 0.1411, 0.08773, 0.07685, 0.06684, 0.1411, 0.1424, 0.1166, 0.08773, 0.07685, 0.1086, 0.1411, 0.1553, 0.07685, 0.08773, 0.07685, 0.1424, 0.1166, 0.1424, 0.03711, 0.08773, 0.07685, 0.1553, 0.07685, 0.02301, 0.3757, 0.0476, 0.4096, 0.05989, 0.3927, 0.04289, 0.3693, 0.08739, 0.2871, 0.0476, 0.3001, 0.05988, 0.317, 0.08738, 0.308, 0.1518, 0.3757, 0.1518, 0.3339, 0.1319, 0.3403, 0.1319, 0.3693, 0.0476, 0.4096, 0.08739, 0.4225, 0.0874, 0.4016, 0.05989, 0.3927, 0.0476, 0.3001, 0.02301, 0.3339, 0.04288, 0.3404, 0.05988, 0.317, 0.1518, 0.3339, 0.1272, 0.3001, 0.1149, 0.317, 0.1319, 0.3403, 0.08739, 0.4225, 0.1272, 0.4096, 0.1149, 0.3927, 0.0874, 0.4016, 0.02301, 0.3339, 0.02301, 0.3757, 0.04289, 0.3693, 0.04288, 0.3404, 0.1272, 0.3001, 0.08739, 0.2871, 0.08738, 0.308, 0.1149, 0.317, 0.1272, 0.4096, 0.1518, 0.3757, 0.1319, 0.3693, 0.1149, 0.3927, 0.3407, 0.455, 0.2978, 0.4549, 0.2976, 0.476, 0.3405, 0.4761, 0.9553, 0.3909, 0.9729, 0.3667, 0.9592, 0.3621, 0.9469, 0.3791, 0.9553, 0.3126, 0.9269, 0.3034, 0.9267, 0.3178, 0.9467, 0.3242, 0.2978, 0.4549, 0.255, 0.4547, 0.2547, 0.4758, 0.2976, 0.476, 0.8808, 0.3368, 0.8808, 0.3667, 0.8946, 0.3624, 0.8945, 0.3414, 0.9269, 0.4001, 0.9553, 0.3909, 0.9469, 0.3791, 0.927, 0.3857, 0.255, 0.4547, 0.212, 0.4547, 0.2119, 0.4757, 0.2547, 0.4758, 0.9729, 0.3368, 0.9553, 0.3126, 0.9467, 0.3242, 0.9591, 0.3411, 0.212, 0.4547, 0.1689, 0.4549, 0.1691, 0.4758, 0.2119, 0.4757, 0.8984, 0.3126, 0.8808, 0.3368, 0.8945, 0.3414, 0.9068, 0.3243, 0.1689, 0.4549, 0.1228, 0.4556, 0.1257, 0.4774, 0.1691, 0.4758, 0.4694, 0.4553, 0.4265, 0.4552, 0.4263, 0.4763, 0.4692, 0.4765, 0.8984, 0.3909, 0.9269, 0.4001, 0.927, 0.3857, 0.907, 0.3793, 0.5587, 0.4543, 0.5126, 0.4551, 0.5123, 0.4767, 0.5566, 0.4774, 0.4265, 0.4552, 0.3836, 0.4551, 0.3834, 0.4762, 0.4263, 0.4763, 0.5126, 0.4551, 0.4694, 0.4553, 0.4692, 0.4765, 0.5123, 0.4767, 0.3836, 0.4551, 0.3407, 0.455, 0.3405, 0.4761, 0.3834, 0.4762, 0.9729, 0.3667, 0.9729, 0.3368, 0.9591, 0.3411, 0.9592, 0.3621, 0.3839, 0.434, 0.341, 0.4339, 0.3407, 0.455, 0.3836, 0.4551, 0.5124, 0.4342, 0.4696, 0.4343, 0.4694, 0.4553, 0.5126, 0.4551, 0.4267, 0.4341, 0.3839, 0.434, 0.3836, 0.4551, 0.4265, 0.4552, 0.5558, 0.4326, 0.5124, 0.4342, 0.5126, 0.4551, 0.5587, 0.4543, 0.4696, 0.4343, 0.4267, 0.4341, 0.4265, 0.4552, 0.4694, 0.4553, 0.1692, 0.4333, 0.1249, 0.4326, 0.1228, 0.4556, 0.1689, 0.4549, 0.2123, 0.4335, 0.1692, 0.4333, 0.1689, 0.4549, 0.212, 0.4547, 0.2552, 0.4336, 0.2123, 0.4335, 0.212, 0.4547, 0.255, 0.4547, 0.2981, 0.4338, 0.2552, 0.4336, 0.255, 0.4547, 0.2978, 0.4549, 0.341, 0.4339, 0.2981, 0.4338, 0.2978, 0.4549, 0.3407, 0.455, 0.9269, 0.3034, 0.8984, 0.3126, 0.9068, 0.3243, 0.9267, 0.3178, 0.8808, 0.3667, 0.8984, 0.3909, 0.907, 0.3793, 0.8946, 0.3624, 0.9591, 0.3411, 0.9269, 0.3517, 0.9592, 0.3621, 0.9467, 0.3242, 0.9269, 0.3517, 0.9591, 0.3411, 0.9267, 0.3178, 0.9269, 0.3517, 0.9467, 0.3242, 0.9068, 0.3243, 0.9269, 0.3517, 0.9267, 0.3178, 0.8945, 0.3414, 0.9269, 0.3517, 0.9068, 0.3243, 0.8946, 0.3624, 0.9269, 0.3517, 0.8945, 0.3414, 0.907, 0.3793, 0.9269, 0.3517, 0.8946, 0.3624, 0.927, 0.3857, 0.9269, 0.3517, 0.907, 0.3793, 0.9469, 0.3791, 0.9269, 0.3517, 0.927, 0.3857, 0.9592, 0.3621, 0.9269, 0.3517, 0.9469, 0.3791, 0.1086, 0.01255, 0.08773, 0.07685, 0.1424, 0.03711, 0.06684, 0.01255, 0.08773, 0.07685, 0.1086, 0.01255, 0.03303, 0.03711, 0.08773, 0.07685, 0.06684, 0.01255, 0.02012, 0.07685, 0.08773, 0.07685, 0.03303, 0.03711, 0.03303, 0.1166, 0.08773, 0.07685, 0.02012, 0.07685, 0.06684, 0.1411, 0.08773, 0.07685, 0.03303, 0.1166, 0.1086, 0.1411, 0.08773, 0.07685, 0.06684, 0.1411, 0.1424, 0.1166, 0.08773, 0.07685, 0.1086, 0.1411])
me_cube_001.materials.append(mat_lataria)
me_cube_001.materials.append(mat_pneu)
me_cube_001.use_remesh_preserve_volume = False
me_cube_001.use_remesh_preserve_attributes = False
me_cube_001.use_mirror_vertex_groups = False
me_cube_001.update()

# ---- objects
ob_hemi = bpy.data.objects.new('Hemi', light_hemi)
ob_cube = bpy.data.objects.new('Cube', me_cube)
ob_cube_002 = bpy.data.objects.new('Cube.002', me_cube_002)
ob_cube_001 = bpy.data.objects.new('Cube.001', me_cube_001)

# ---- transforms, parenting, visibility, modifiers, constraints
ob_hemi.location = (-4.082, -6.232, 39.16)
ob_hemi.lineart.crease_threshold = 0.0
ob_cube.location = (0.0, -1.691, 0.0)
ob_cube.lock_rotations_4d = False
ob_cube.empty_display_type = 'ARROWS'
ob_cube.lineart.crease_threshold = 0.0
ob_cube_002.location = (16.35, -10.4, 1.601)
ob_cube_002.rotation_euler = (0.0, -0.0, 3.142)
ob_cube_002.scale = (0.1135, 1.368, 2.118)
ob_cube_002.lineart.crease_threshold = 0.0
ob_cube_001.location = (1.805, 11.96, 0.01732)
ob_cube_001.rotation_euler = (0.0, -0.0, 1.571)
ob_cube_001.scale = (1.168, -1.0, 1.0)
ob_cube_001.lineart.crease_threshold = 0.0

# ---- collection membership
col_collection_1.objects.link(ob_hemi)
col_collection_1.objects.link(ob_cube)
col_collection_1.objects.link(ob_cube_002)
col_collection_1.objects.link(ob_cube_001)

# ---- scene / render settings (as saved in the file)
scene.frame_start = 1; scene.frame_end = 250; scene.frame_set(0)
scene.render.engine = 'BLENDER_EEVEE_NEXT'
scene.render.resolution_percentage = 50
scene.render.dither_intensity = 0.0
scene.cycles.use_denoising = False
scene.cycles.samples = 128
scene.cycles.sampling_pattern = 'TABULATED_SOBOL'
scene.cycles.use_adaptive_sampling = False
scene.cycles.use_light_tree = False
scene.cycles.blur_glossy = 0.0
scene.cycles.sample_clamp_indirect = 0.0
scene.view_settings.view_transform = 'Standard'
bpy.context.view_layer.update()

# ---- added for rendering (the .blend has no active camera): camera
cam_auto = bpy.data.cameras.new('AutoCamera')
cam_auto.lens = 50.0
cam_auto.sensor_width = 36.0
cam_auto.clip_end = 1000.0
ob_auto_camera = bpy.data.objects.new('AutoCamera', cam_auto)
scene.collection.objects.link(ob_auto_camera)
ob_auto_camera.location = (38.1828, -41.651, 41.3599)
ob_auto_camera.rotation_euler = (1.09748, -7.21219e-08, 0.694738)
scene.camera = ob_auto_camera
bpy.context.view_layer.update()
